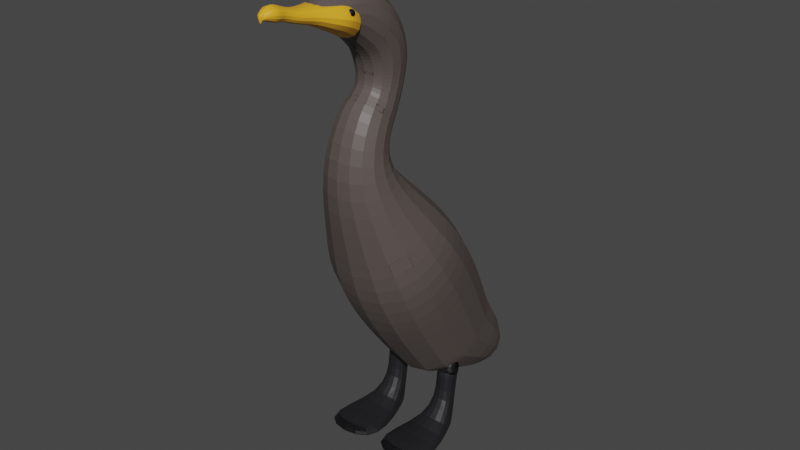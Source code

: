 # Source: cormorant.blend  (saved by Blender 2.90.8; exported with 4.5.12 LTS)
import bpy
from mathutils import Matrix  # noqa: F401  (used for matrix-valued properties, if any)

bpy.ops.wm.read_factory_settings(use_empty=True)
scene = bpy.context.scene
scene.name = 'Scene'

# ---- collections
col_collection = bpy.data.collections.new('Collection'); scene.collection.children.link(col_collection)
col_ref = bpy.data.collections.new('ref'); scene.collection.children.link(col_ref)

# ---- materials (node trees are filled in below, after node groups)
mat_material_002 = bpy.data.materials.new('Material.002')
mat_material_002.use_transparent_shadow = False
mat_material_001 = bpy.data.materials.new('Material.001')
mat_material_001.use_transparent_shadow = False
mat_material_003 = bpy.data.materials.new('Material.003')
mat_material_003.use_transparent_shadow = False
mat_material_004 = bpy.data.materials.new('Material.004')
mat_material_004.use_transparent_shadow = False

# ---- material node trees
mat_material_002.use_nodes = True; mat_material_002.node_tree.nodes.clear()
_N = mat_material_002.node_tree.nodes; _L = mat_material_002.node_tree.links
n0 = _N.new('ShaderNodeBsdfPrincipled'); n0.name = 'Principled BSDF'; n0.location = (10, 300)
n0.distribution = 'GGX'
n0.subsurface_method = 'BURLEY'
n0.inputs[0].default_value = (0.0985, 0.07923, 0.07245, 1.0)
n0.inputs[3].default_value = 1.45
n0.inputs[27].default_value = (0.0, 0.0, 0.0, 1.0)
n0.inputs[28].default_value = 1.0
n1 = _N.new('ShaderNodeOutputMaterial'); n1.name = 'Material Output'; n1.location = (300, 300)
_L.new(n0.outputs[0], n1.inputs[0])
n1.is_active_output = True
mat_material_001.use_nodes = True; mat_material_001.node_tree.nodes.clear()
_N = mat_material_001.node_tree.nodes; _L = mat_material_001.node_tree.links
n0 = _N.new('ShaderNodeBsdfPrincipled'); n0.name = 'Principled BSDF'; n0.location = (10, 300)
n0.distribution = 'GGX'
n0.subsurface_method = 'BURLEY'
n0.inputs[0].default_value = (0.8796, 0.4287, 0.02122, 1.0)
n0.inputs[3].default_value = 1.45
n0.inputs[27].default_value = (0.0, 0.0, 0.0, 1.0)
n0.inputs[28].default_value = 1.0
n1 = _N.new('ShaderNodeOutputMaterial'); n1.name = 'Material Output'; n1.location = (300, 300)
_L.new(n0.outputs[0], n1.inputs[0])
n1.is_active_output = True
mat_material_003.use_nodes = True; mat_material_003.node_tree.nodes.clear()
_N = mat_material_003.node_tree.nodes; _L = mat_material_003.node_tree.links
n0 = _N.new('ShaderNodeBsdfPrincipled'); n0.name = 'Principled BSDF'; n0.location = (10, 300)
n0.distribution = 'GGX'
n0.subsurface_method = 'BURLEY'
n0.inputs[0].default_value = (0.0, 0.0, 0.0, 1.0)
n0.inputs[3].default_value = 1.45
n0.inputs[27].default_value = (0.0, 0.0, 0.0, 1.0)
n0.inputs[28].default_value = 1.0
n1 = _N.new('ShaderNodeOutputMaterial'); n1.name = 'Material Output'; n1.location = (300, 300)
_L.new(n0.outputs[0], n1.inputs[0])
n1.is_active_output = True
mat_material_004.use_nodes = True; mat_material_004.node_tree.nodes.clear()
_N = mat_material_004.node_tree.nodes; _L = mat_material_004.node_tree.links
n0 = _N.new('ShaderNodeBsdfPrincipled'); n0.name = 'Principled BSDF'; n0.location = (10, 300)
n0.distribution = 'GGX'
n0.subsurface_method = 'BURLEY'
n0.inputs[0].default_value = (0.01299, 0.01273, 0.01467, 1.0)
n0.inputs[3].default_value = 1.45
n0.inputs[27].default_value = (0.0, 0.0, 0.0, 1.0)
n0.inputs[28].default_value = 1.0
n1 = _N.new('ShaderNodeOutputMaterial'); n1.name = 'Material Output'; n1.location = (300, 300)
_L.new(n0.outputs[0], n1.inputs[0])
n1.is_active_output = True

# ---- world
world_world = bpy.data.worlds.new('World'); scene.world = world_world
world_world.use_nodes = True; world_world.node_tree.nodes.clear()
_N = world_world.node_tree.nodes; _L = world_world.node_tree.links
n0 = _N.new('ShaderNodeOutputWorld'); n0.name = 'World Output'; n0.location = (300, 300)
n1 = _N.new('ShaderNodeBackground'); n1.name = 'Background'; n1.location = (10, 300)
n1.inputs[0].default_value = (0.05088, 0.05088, 0.05088, 1.0)
_L.new(n1.outputs[0], n0.inputs[0])
n0.is_active_output = True
world_world.color = (0.05088, 0.05088, 0.05088)
world_world.use_sun_shadow = False
world_world.sun_shadow_jitter_overblur = 0.0

# ---- meshes
me_cube_001 = bpy.data.meshes.new('Cube.001')
me_cube_001.from_pydata([(-0.4872, -0.1806, -0.9418), (-0.6398, -0.8316, 0.219), (-0.4872, 0.812, -0.3775), (-0.6398, 0.2575, 0.7737), (0.4872, -0.1806, -0.9418), (0.6398, -0.8316, 0.219), (0.4872, 0.812, -0.3775), (0.6398, 0.2575, 0.7737), (-0.2922, -0.9531, 1.476), (-0.2922, -0.3697, 1.441), (0.2922, -0.9531, 1.476), (0.2922, -0.3697, 1.441), (-0.4872, -0.1806, -0.9418), (-0.4872, 0.812, -0.3775), (0.4872, -0.1806, -0.9418), (0.4872, 0.812, -0.3775), (-0.3562, 0.9281, -1.508), (-0.3562, 1.158, -1.215), (0.3562, 0.9281, -1.508), (0.3562, 1.158, -1.215), (-0.5754, -0.5618, -0.3653), (-0.5754, 0.5828, 0.2627), (0.5754, 0.5828, 0.2627), (0.5754, -0.5618, -0.3653), (0.2557, -0.3489, 1.607), (0.2557, -0.6644, 2.009), (-0.2557, -0.3489, 1.607), (-0.2557, -0.6644, 2.009), (0.2082, -0.2234, 1.747), (0.2082, -0.4803, 2.075), (-0.2082, -0.2234, 1.747), (-0.2082, -0.4803, 2.075), (0.2082, -0.07023, 2.021), (0.2082, -0.4581, 2.172), (-0.2082, -0.07023, 2.021), (-0.2082, -0.4581, 2.172), (0.2391, 0.0003194, 2.355), (0.2391, -0.4614, 2.23), (-0.2391, 0.0003194, 2.355), (-0.2391, -0.4614, 2.23), (0.2541, -0.1173, 2.702), (0.2541, -0.4735, 2.34), (-0.2541, -0.1173, 2.702), (-0.2541, -0.4735, 2.34), (0.2499, -0.2518, 2.854), (0.2499, -0.6021, 2.497), (-0.2499, -0.2518, 2.854), (-0.2499, -0.6021, 2.497), (0.2214, -0.4615, 2.971), (0.2214, -0.7019, 2.599), (-0.2214, -0.4615, 2.971), (-0.2214, -0.7019, 2.599), (0.1836, -0.7173, 3.001), (0.1836, -0.7808, 2.639), (-0.1836, -0.7173, 3.001), (-0.1836, -0.7808, 2.639), (0.1083, -0.9559, 2.939), (0.1083, -0.9868, 2.783), (-0.1083, -0.9559, 2.939), (-0.1083, -0.9868, 2.783), (0.1083, -0.9559, 2.939), (0.1083, -0.9868, 2.783), (-0.1083, -0.9559, 2.939), (-0.1083, -0.9868, 2.783), (-0.4772, -0.8673, 0.723), (-0.4772, -0.07409, 1.145), (0.4772, -0.8673, 0.723), (0.4772, -0.07409, 1.145)], [], [(20, 1, 3, 21), (21, 3, 7, 22), (22, 7, 5, 23), (23, 5, 1, 20), (2, 6, 15, 13), (65, 64, 8, 9), (64, 66, 10, 8), (67, 65, 9, 11), (66, 67, 11, 10), (15, 14, 18, 19), (0, 2, 13, 12), (6, 4, 14, 15), (4, 0, 12, 14), (17, 19, 18, 16), (12, 13, 17, 16), (14, 12, 16, 18), (13, 15, 19, 17), (4, 23, 20, 0), (6, 22, 23, 4), (2, 21, 22, 6), (0, 20, 21, 2), (10, 11, 24, 25), (9, 8, 27, 26), (11, 9, 26, 24), (8, 10, 25, 27), (26, 27, 31, 30), (27, 25, 29, 31), (24, 26, 30, 28), (25, 24, 28, 29), (29, 28, 32, 33), (28, 30, 34, 32), (31, 29, 33, 35), (30, 31, 35, 34), (32, 34, 38, 36), (35, 33, 37, 39), (34, 35, 39, 38), (33, 32, 36, 37), (38, 39, 43, 42), (37, 36, 40, 41), (36, 38, 42, 40), (39, 37, 41, 43), (40, 42, 46, 44), (43, 41, 45, 47), (42, 43, 47, 46), (41, 40, 44, 45), (46, 47, 51, 50), (45, 44, 48, 49), (44, 46, 50, 48), (47, 45, 49, 51), (48, 50, 54, 52), (51, 49, 53, 55), (50, 51, 55, 54), (49, 48, 52, 53), (54, 55, 59, 58), (53, 52, 56, 57), (52, 54, 58, 56), (55, 53, 57, 59), (56, 58, 62, 60), (57, 56, 60, 61), (58, 59, 63, 62), (59, 57, 61, 63), (5, 7, 67, 66), (7, 3, 65, 67), (1, 5, 66, 64), (3, 1, 64, 65)])
_uv = me_cube_001.uv_layers.new(name='UVMap')
_uv.uv.foreach_set('vector', [0.5, 0.0, 0.625, 0.0, 0.625, 0.25, 0.5, 0.25, 0.5, 0.25, 0.625, 0.25, 0.625, 0.5, 0.5, 0.5, 0.5, 0.5, 0.625, 0.5, 0.625, 0.75, 0.5, 0.75, 0.5, 0.75, 0.625, 0.75, 0.625, 1.0, 0.5, 1.0, 0.375, 0.25, 0.375, 0.5, 0.375, 0.5, 0.375, 0.25, 0.625, 0.25, 0.625, 0.0, 0.625, 0.0, 0.625, 0.25, 0.625, 1.0, 0.625, 0.75, 0.625, 0.75, 0.625, 1.0, 0.625, 0.5, 0.625, 0.25, 0.625, 0.25, 0.625, 0.5, 0.625, 0.75, 0.625, 0.5, 0.625, 0.5, 0.625, 0.75, 0.375, 0.5, 0.375, 0.75, 0.375, 0.75, 0.375, 0.5, 0.375, 0.0, 0.375, 0.25, 0.375, 0.25, 0.375, 0.0, 0.375, 0.5, 0.375, 0.75, 0.375, 0.75, 0.375, 0.5, 0.375, 0.75, 0.375, 1.0, 0.375, 1.0, 0.375, 0.75, 0.125, 0.5, 0.375, 0.5, 0.375, 0.75, 0.125, 0.75, 0.375, 0.0, 0.375, 0.25, 0.375, 0.25, 0.375, 0.0, 0.375, 0.75, 0.375, 1.0, 0.375, 1.0, 0.375, 0.75, 0.375, 0.25, 0.375, 0.5, 0.375, 0.5, 0.375, 0.25, 0.375, 0.75, 0.5, 0.75, 0.5, 1.0, 0.375, 1.0, 0.375, 0.5, 0.5, 0.5, 0.5, 0.75, 0.375, 0.75, 0.375, 0.25, 0.5, 0.25, 0.5, 0.5, 0.375, 0.5, 0.375, 0.0, 0.5, 0.0, 0.5, 0.25, 0.375, 0.25, 0.625, 0.75, 0.625, 0.5, 0.625, 0.5, 0.625, 0.75, 0.625, 0.25, 0.625, 0.0, 0.625, 0.0, 0.625, 0.25, 0.625, 0.5, 0.625, 0.25, 0.625, 0.25, 0.625, 0.5, 0.625, 1.0, 0.625, 0.75, 0.625, 0.75, 0.625, 1.0, 0.625, 0.25, 0.625, 0.0, 0.625, 0.0, 0.625, 0.25, 0.625, 1.0, 0.625, 0.75, 0.625, 0.75, 0.625, 1.0, 0.625, 0.5, 0.625, 0.25, 0.625, 0.25, 0.625, 0.5, 0.625, 0.75, 0.625, 0.5, 0.625, 0.5, 0.625, 0.75, 0.625, 0.75, 0.625, 0.5, 0.625, 0.5, 0.625, 0.75, 0.625, 0.5, 0.625, 0.25, 0.625, 0.25, 0.625, 0.5, 0.625, 1.0, 0.625, 0.75, 0.625, 0.75, 0.625, 1.0, 0.625, 0.25, 0.625, 0.0, 0.625, 0.0, 0.625, 0.25, 0.625, 0.5, 0.625, 0.25, 0.625, 0.25, 0.625, 0.5, 0.625, 1.0, 0.625, 0.75, 0.625, 0.75, 0.625, 1.0, 0.625, 0.25, 0.625, 0.0, 0.625, 0.0, 0.625, 0.25, 0.625, 0.75, 0.625, 0.5, 0.625, 0.5, 0.625, 0.75, 0.625, 0.25, 0.625, 0.0, 0.625, 0.0, 0.625, 0.25, 0.625, 0.75, 0.625, 0.5, 0.625, 0.5, 0.625, 0.75, 0.625, 0.5, 0.625, 0.25, 0.625, 0.25, 0.625, 0.5, 0.625, 1.0, 0.625, 0.75, 0.625, 0.75, 0.625, 1.0, 0.625, 0.5, 0.625, 0.25, 0.625, 0.25, 0.625, 0.5, 0.625, 1.0, 0.625, 0.75, 0.625, 0.75, 0.625, 1.0, 0.625, 0.25, 0.625, 0.0, 0.625, 0.0, 0.625, 0.25, 0.625, 0.75, 0.625, 0.5, 0.625, 0.5, 0.625, 0.75, 0.625, 0.25, 0.625, 0.0, 0.625, 0.0, 0.625, 0.25, 0.625, 0.75, 0.625, 0.5, 0.625, 0.5, 0.625, 0.75, 0.625, 0.5, 0.625, 0.25, 0.625, 0.25, 0.625, 0.5, 0.625, 1.0, 0.625, 0.75, 0.625, 0.75, 0.625, 1.0, 0.625, 0.5, 0.625, 0.25, 0.625, 0.25, 0.625, 0.5, 0.625, 1.0, 0.625, 0.75, 0.625, 0.75, 0.625, 1.0, 0.625, 0.25, 0.625, 0.0, 0.625, 0.0, 0.625, 0.25, 0.625, 0.75, 0.625, 0.5, 0.625, 0.5, 0.625, 0.75, 0.625, 0.25, 0.625, 0.0, 0.625, 0.0, 0.625, 0.25, 0.625, 0.75, 0.625, 0.5, 0.625, 0.5, 0.625, 0.75, 0.625, 0.5, 0.625, 0.25, 0.625, 0.25, 0.625, 0.5, 0.625, 1.0, 0.625, 0.75, 0.625, 0.75, 0.625, 1.0, 0.625, 0.5, 0.625, 0.25, 0.625, 0.25, 0.625, 0.5, 0.625, 0.75, 0.625, 0.5, 0.625, 0.5, 0.625, 0.75, 0.625, 0.25, 0.625, 0.0, 0.625, 0.0, 0.625, 0.25, 0.625, 1.0, 0.625, 0.75, 0.625, 0.75, 0.625, 1.0, 0.625, 0.75, 0.625, 0.5, 0.625, 0.5, 0.625, 0.75, 0.625, 0.5, 0.625, 0.25, 0.625, 0.25, 0.625, 0.5, 0.625, 1.0, 0.625, 0.75, 0.625, 0.75, 0.625, 1.0, 0.625, 0.25, 0.625, 0.0, 0.625, 0.0, 0.625, 0.25])
me_cube_001.materials.append(mat_material_002)
me_cube_001.use_remesh_fix_poles = True
me_cube_001.use_remesh_preserve_attributes = False
me_cube_001.use_mirror_vertex_groups = False
me_cube_001.update()
me_cube_001.normals_split_custom_set([tuple(v) for v in zip(*[iter([-0.9947, 0.04805, -0.09076, -0.9947, 0.04805, -0.09076, -0.9947, 0.04805, -0.09076, -0.9947, 0.04805, -0.09076, 0.0, 0.8435, 0.5371, 0.0, 0.8435, 0.5371, 0.0, 0.8435, 0.5371, 0.0, 0.8435, 0.5371, 0.9947, 0.04805, -0.09076, 0.9947, 0.04805, -0.09076, 0.9947, 0.04805, -0.09076, 0.9947, 0.04805, -0.09076, 0.0, -0.9079, -0.4192, 0.0, -0.9079, -0.4192, 0.0, -0.9079, -0.4192, 0.0, -0.9079, -0.4192, 0.0, 0.0, 1.0, 0.0, 0.0, 1.0, 0.0, 0.0, 1.0, 0.0, 0.0, 1.0, -0.949, -0.08545, 0.3035, -0.949, -0.08545, 0.3035, -0.949, -0.08545, 0.3035, -0.949, -0.08545, 0.3035, 0.0, -0.9936, -0.1132, 0.0, -0.9936, -0.1132, 0.0, -0.9936, -0.1132, 0.0, -0.9936, -0.1132, 0.0, 0.7076, 0.7067, 0.0, 0.7076, 0.7067, 0.0, 0.7076, 0.7067, 0.0, 0.7076, 0.7067, 0.949, -0.08545, 0.3035, 0.949, -0.08545, 0.3035, 0.949, -0.08545, 0.3035, 0.949, -0.08545, 0.3035, 0.9914, 0.07513, -0.1071, 0.9914, 0.07513, -0.1071, 0.9914, 0.07513, -0.1071, 0.9914, 0.07513, -0.1071, 0.0, 0.0, 1.0, 0.0, 0.0, 1.0, 0.0, 0.0, 1.0, 0.0, 0.0, 1.0, 0.0, 0.0, 1.0, 0.0, 0.0, 1.0, 0.0, 0.0, 1.0, 0.0, 0.0, 1.0, 0.0, 0.0, 1.0, 0.0, 0.0, 1.0, 0.0, 0.0, 1.0, 0.0, 0.0, 1.0, 0.0, 0.7867, -0.6173, 0.0, 0.7867, -0.6173, 0.0, 0.7867, -0.6173, 0.0, 0.7867, -0.6173, -0.9914, 0.07513, -0.1071, -0.9914, 0.07513, -0.1071, -0.9914, 0.07513, -0.1071, -0.9914, 0.07513, -0.1071, 0.0, -0.4548, -0.8906, 0.0, -0.4548, -0.8906, 0.0, -0.4548, -0.8906, 0.0, -0.4548, -0.8906, 0.0, 0.9241, 0.3823, 0.0, 0.9241, 0.3823, 0.0, 0.9241, 0.3823, 0.0, 0.9241, 0.3823, 0.0, -0.8342, -0.5515, 0.0, -0.8342, -0.5515, 0.0, -0.8342, -0.5515, 0.0, -0.8342, -0.5515, 0.9917, 0.06272, -0.1124, 0.9917, 0.06272, -0.1124, 0.9917, 0.06272, -0.1124, 0.9917, 0.06272, -0.1124, 0.0, 0.9415, 0.337, 0.0, 0.9415, 0.337, 0.0, 0.9415, 0.337, 0.0, 0.9415, 0.337, -0.9917, 0.06272, -0.1124, -0.9917, 0.06272, -0.1124, -0.9917, 0.06272, -0.1124, -0.9917, 0.06272, -0.1124, 0.9955, 0.04169, 0.08567, 0.9955, 0.04169, 0.08567, 0.9955, 0.04169, 0.08567, 0.9955, 0.04169, 0.08567, -0.9955, 0.04169, 0.08567, -0.9955, 0.04169, 0.08567, -0.9955, 0.04169, 0.08567, -0.9955, 0.04169, 0.08567, 0.0, 0.9922, -0.1244, 0.0, 0.9922, -0.1244, 0.0, 0.9922, -0.1244, 0.0, 0.9922, -0.1244, 0.0, -0.8793, 0.4762, 0.0, -0.8793, 0.4762, 0.0, -0.8793, 0.4762, 0.0, -0.8793, 0.4762, -0.9687, 0.1953, 0.1531, -0.9687, 0.1953, 0.1531, -0.9687, 0.1953, 0.1531, -0.9687, 0.1953, 0.1531, 0.0, -0.3365, 0.9417, 0.0, -0.3365, 0.9417, 0.0, -0.3365, 0.9417, 0.0, -0.3365, 0.9417, 0.0, 0.746, -0.6659, 0.0, 0.746, -0.6659, 0.0, 0.746, -0.6659, 0.0, 0.746, -0.6659, 0.9687, 0.1953, 0.1531, 0.9687, 0.1953, 0.1531, 0.9687, 0.1953, 0.1531, 0.9687, 0.1953, 0.1531, 1.0, 0.0, 0.0, 1.0, 0.0, 0.0, 1.0, 0.0, 0.0, 1.0, 0.0, 0.0, 0.0, 0.8724, -0.4889, 0.0, 0.8724, -0.4889, 0.0, 0.8724, -0.4889, 0.0, 0.8724, -0.4889, 0.0, -0.9749, 0.2228, 0.0, -0.9749, 0.2228, 0.0, -0.9749, 0.2228, 0.0, -0.9749, 0.2228, -1.0, 0.0, 0.0, -1.0, 0.0, 0.0, -1.0, 0.0, 0.0, -1.0, 0.0, 0.0, 0.0, 0.9784, -0.2068, 0.0, 0.9784, -0.2068, 0.0, 0.9784, -0.2068, 0.0, 0.9784, -0.2068, 0.0, -0.9984, -0.05685, 0.0, -0.9984, -0.05685, 0.0, -0.9984, -0.05685, 0.0, -0.9984, -0.05685, -0.9879, -0.004941, -0.155, -0.9879, -0.004941, -0.155, -0.9879, -0.004941, -0.155, -0.9879, -0.004941, -0.155, 0.9879, -0.004941, -0.155, 0.9879, -0.004941, -0.155, 0.9879, -0.004941, -0.155, 0.9879, -0.004941, -0.155, -0.9979, 0.03337, -0.05607, -0.9979, 0.03337, -0.05607, -0.9979, 0.03337, -0.05607, -0.9979, 0.03337, -0.05607, 0.9979, 0.03337, -0.05607, 0.9979, 0.03337, -0.05607, 0.9979, 0.03337, -0.05607, 0.9979, 0.03337, -0.05607, 0.0, 0.9472, 0.3208, 0.0, 0.9472, 0.3208, 0.0, 0.9472, 0.3208, 0.0, 0.9472, 0.3208, 0.0, -0.9939, -0.1099, 0.0, -0.9939, -0.1099, 0.0, -0.9939, -0.1099, 0.0, -0.9939, -0.1099, 0.0, 0.7488, 0.6628, 0.0, 0.7488, 0.6628, 0.0, 0.7488, 0.6628, 0.0, 0.7488, 0.6628, 0.0, -0.7751, -0.6318, 0.0, -0.7751, -0.6318, 0.0, -0.7751, -0.6318, 0.0, -0.7751, -0.6318, -0.9998, -0.01462, 0.01437, -0.9998, -0.01462, 0.01437, -0.9998, -0.01462, 0.01437, -0.9998, -0.01462, 0.01437, 0.9998, -0.01462, 0.01437, 0.9998, -0.01462, 0.01437, 0.9998, -0.01462, 0.01437, 0.9998, -0.01462, 0.01437, -0.9889, -0.1156, 0.09372, -0.9889, -0.1156, 0.09372, -0.9889, -0.1156, 0.09372, -0.9889, -0.1156, 0.09372, 0.9889, -0.1156, 0.09372, 0.9889, -0.1156, 0.09372, 0.9889, -0.1156, 0.09372, 0.9889, -0.1156, 0.09372, 0.0, 0.4882, 0.8727, 0.0, 0.4882, 0.8727, 0.0, 0.4882, 0.8727, 0.0, 0.4882, 0.8727, 0.0, -0.7144, -0.6998, 0.0, -0.7144, -0.6998, 0.0, -0.7144, -0.6998, 0.0, -0.7144, -0.6998, 0.0, 0.1159, 0.9933, 0.0, 0.1159, 0.9933, 0.0, 0.1159, 0.9933, 0.0, 0.1159, 0.9933, 0.0, -0.4527, -0.8917, 0.0, -0.4527, -0.8917, 0.0, -0.4527, -0.8917, 0.0, -0.4527, -0.8917, -0.9756, -0.2028, 0.08403, -0.9756, -0.2028, 0.08403, -0.9756, -0.2028, 0.08403, -0.9756, -0.2028, 0.08403, 0.9756, -0.2028, 0.08403, 0.9756, -0.2028, 0.08403, 0.9756, -0.2028, 0.08403, 0.9756, -0.2028, 0.08403, -0.9487, -0.311, 0.05674, -0.9487, -0.311, 0.05674, -0.9487, -0.311, 0.05674, -0.9487, -0.311, 0.05674, 0.9487, -0.311, 0.05674, 0.9487, -0.311, 0.05674, 0.9487, -0.311, 0.05674, 0.9487, -0.311, 0.05674, 0.0, -0.2499, 0.9683, 0.0, -0.2499, 0.9683, 0.0, -0.2499, 0.9683, 0.0, -0.2499, 0.9683, 0.0, -0.5727, -0.8198, 0.0, -0.5727, -0.8198, 0.0, -0.5727, -0.8198, 0.0, -0.5727, -0.8198, 0.0, 0.0, 1.0, 0.0, 0.0, 1.0, 0.0, 0.0, 1.0, 0.0, 0.0, 1.0, 0.0, 0.0, 1.0, 0.0, 0.0, 1.0, 0.0, 0.0, 1.0, 0.0, 0.0, 1.0, 0.0, 0.0, 1.0, 0.0, 0.0, 1.0, 0.0, 0.0, 1.0, 0.0, 0.0, 1.0, 0.0, 0.0, 1.0, 0.0, 0.0, 1.0, 0.0, 0.0, 1.0, 0.0, 0.0, 1.0, 0.9457, -0.1497, 0.2884, 0.9457, -0.1497, 0.2884, 0.9457, -0.1497, 0.2884, 0.9457, -0.1497, 0.2884, 0.0, 0.7463, 0.6656, 0.0, 0.7463, 0.6656, 0.0, 0.7463, 0.6656, 0.0, 0.7463, 0.6656, 0.0, -0.9975, -0.07062, 0.0, -0.9975, -0.07062, 0.0, -0.9975, -0.07062, 0.0, -0.9975, -0.07062, -0.9457, -0.1497, 0.2884, -0.9457, -0.1497, 0.2884, -0.9457, -0.1497, 0.2884, -0.9457, -0.1497, 0.2884])] * 3)])
me_cube_003 = bpy.data.meshes.new('Cube.003')
me_cube_003.from_pydata([(0.1392, -0.2985, 0.2192), (0.1392, -0.3692, 0.06741), (-0.1392, -0.2985, 0.2192), (-0.1392, -0.3692, 0.06741), (0.1083, -0.4215, 0.233), (0.1083, -0.4505, 0.09682), (-0.1083, -0.4215, 0.233), (-0.1083, -0.4505, 0.09682), (-0.07048, -0.6301, 0.1809), (-0.07048, -0.5937, 0.2891), (0.07048, -0.6301, 0.1809), (0.07048, -0.5937, 0.2891), (0.0864, -0.5021, 0.2496), (0.0864, -0.5448, 0.1368), (-0.0864, -0.5021, 0.2496), (-0.0864, -0.5448, 0.1368), (0.08678, -0.6663, 0.3274), (0.08678, -0.7111, 0.1942), (-0.08678, -0.6663, 0.3274), (-0.08678, -0.7111, 0.1942), (-0.06976, -0.7592, 0.225), (-0.06976, -0.7232, 0.332), (0.06976, -0.7592, 0.225), (0.06976, -0.7232, 0.332), (0.03778, -0.7832, 0.304), (0.03778, -0.8027, 0.246), (-0.03778, -0.7832, 0.304), (-0.03778, -0.8027, 0.246), (-0.2094, -0.2599, -0.007046), (-0.2094, -0.1698, 0.2082), (0.2094, -0.2599, -0.007046), (0.2094, -0.1698, 0.2082), (0.03778, -0.7832, 0.304), (0.03778, -0.8027, 0.246), (-0.03778, -0.7832, 0.304), (-0.03778, -0.8027, 0.246), (0.2136, 0.03292, 0.1572), (0.2136, -0.03292, -0.1572), (-0.2136, 0.03292, 0.1572), (-0.2136, -0.03292, -0.1572), (-0.2508, -0.1497, -0.07158), (-0.2508, -0.07879, 0.203), (0.2508, -0.1497, -0.07158), (0.2508, -0.07879, 0.203), (0.2136, 0.03292, 0.1572), (0.2136, -0.03292, -0.1572), (-0.2136, 0.03292, 0.1572), (-0.2136, -0.03292, -0.1572)], [], [(0, 1, 30, 31), (3, 2, 29, 28), (1, 3, 28, 30), (2, 0, 31, 29), (39, 47, 45, 37), (7, 5, 13, 15), (4, 6, 14, 12), (5, 4, 12, 13), (6, 7, 15, 14), (0, 2, 6, 4), (3, 1, 5, 7), (2, 3, 7, 6), (1, 0, 4, 5), (27, 25, 33, 35), (13, 12, 11, 10), (14, 15, 8, 9), (15, 13, 10, 8), (12, 14, 9, 11), (9, 8, 19, 18), (10, 11, 16, 17), (11, 9, 18, 16), (8, 10, 17, 19), (19, 17, 22, 20), (16, 18, 21, 23), (17, 16, 23, 22), (18, 19, 20, 21), (20, 22, 25, 27), (21, 20, 27, 26), (22, 23, 24, 25), (23, 21, 26, 24), (26, 27, 35, 34), (25, 24, 32, 33), (24, 26, 34, 32), (33, 32, 34, 35), (29, 31, 43, 41), (30, 28, 40, 42), (28, 29, 41, 40), (31, 30, 42, 43), (41, 43, 36, 38), (42, 40, 39, 37), (40, 41, 38, 39), (43, 42, 37, 36), (38, 46, 47, 39), (37, 45, 44, 36), (36, 44, 46, 38), (45, 47, 46, 44)])
_uv = me_cube_003.uv_layers.new(name='UVMap')
_uv.uv.foreach_set('vector', [0.625, 0.5, 0.625, 0.75, 0.625, 0.75, 0.625, 0.5, 0.625, 0.0, 0.625, 0.25, 0.625, 0.25, 0.625, 0.0, 0.625, 0.75, 0.625, 1.0, 0.625, 1.0, 0.625, 0.75, 0.625, 0.25, 0.625, 0.5, 0.625, 0.5, 0.625, 0.25, 0.625, 1.0, 0.625, 1.0, 0.625, 0.75, 0.625, 0.75, 0.625, 1.0, 0.625, 0.75, 0.625, 0.75, 0.625, 1.0, 0.625, 0.5, 0.625, 0.25, 0.625, 0.25, 0.625, 0.5, 0.625, 0.75, 0.625, 0.5, 0.625, 0.5, 0.625, 0.75, 0.625, 0.25, 0.625, 0.0, 0.625, 0.0, 0.625, 0.25, 0.625, 0.5, 0.625, 0.25, 0.625, 0.25, 0.625, 0.5, 0.625, 1.0, 0.625, 0.75, 0.625, 0.75, 0.625, 1.0, 0.625, 0.25, 0.625, 0.0, 0.625, 0.0, 0.625, 0.25, 0.625, 0.75, 0.625, 0.5, 0.625, 0.5, 0.625, 0.75, 0.625, 1.0, 0.625, 0.75, 0.625, 0.75, 0.625, 1.0, 0.625, 0.75, 0.625, 0.5, 0.625, 0.5, 0.625, 0.75, 0.625, 0.25, 0.625, 0.0, 0.625, 0.0, 0.625, 0.25, 0.625, 1.0, 0.625, 0.75, 0.625, 0.75, 0.625, 1.0, 0.625, 0.5, 0.625, 0.25, 0.625, 0.25, 0.625, 0.5, 0.625, 0.25, 0.625, 0.0, 0.625, 0.0, 0.625, 0.25, 0.625, 0.75, 0.625, 0.5, 0.625, 0.5, 0.625, 0.75, 0.625, 0.5, 0.625, 0.25, 0.625, 0.25, 0.625, 0.5, 0.625, 1.0, 0.625, 0.75, 0.625, 0.75, 0.625, 1.0, 0.625, 1.0, 0.625, 0.75, 0.625, 0.75, 0.625, 1.0, 0.625, 0.5, 0.625, 0.25, 0.625, 0.25, 0.625, 0.5, 0.625, 0.75, 0.625, 0.5, 0.625, 0.5, 0.625, 0.75, 0.625, 0.25, 0.625, 0.0, 0.625, 0.0, 0.625, 0.25, 0.625, 1.0, 0.625, 0.75, 0.625, 0.75, 0.625, 1.0, 0.625, 0.25, 0.625, 0.0, 0.625, 0.0, 0.625, 0.25, 0.625, 0.75, 0.625, 0.5, 0.625, 0.5, 0.625, 0.75, 0.625, 0.5, 0.625, 0.25, 0.625, 0.25, 0.625, 0.5, 0.625, 0.25, 0.625, 0.0, 0.625, 0.0, 0.625, 0.25, 0.625, 0.75, 0.625, 0.5, 0.625, 0.5, 0.625, 0.75, 0.625, 0.5, 0.625, 0.25, 0.625, 0.25, 0.625, 0.5, 0.625, 0.75, 0.625, 0.5, 0.625, 0.25, 0.625, 0.0, 0.625, 0.25, 0.625, 0.5, 0.625, 0.5, 0.625, 0.25, 0.625, 0.75, 0.625, 1.0, 0.625, 1.0, 0.625, 0.75, 0.625, 0.0, 0.625, 0.25, 0.625, 0.25, 0.625, 0.0, 0.625, 0.5, 0.625, 0.75, 0.625, 0.75, 0.625, 0.5, 0.625, 0.25, 0.625, 0.5, 0.625, 0.5, 0.625, 0.25, 0.625, 0.75, 0.625, 1.0, 0.625, 1.0, 0.625, 0.75, 0.625, 0.0, 0.625, 0.25, 0.625, 0.25, 0.625, 0.0, 0.625, 0.5, 0.625, 0.75, 0.625, 0.75, 0.625, 0.5, 0.625, 0.25, 0.625, 0.25, 0.625, 0.0, 0.625, 0.0, 0.625, 0.75, 0.625, 0.75, 0.625, 0.5, 0.625, 0.5, 0.625, 0.5, 0.625, 0.5, 0.625, 0.25, 0.625, 0.25, 0.625, 0.75, 0.625, 0.0, 0.625, 0.25, 0.625, 0.5])
me_cube_003.materials.append(mat_material_001)
me_cube_003.use_remesh_fix_poles = True
me_cube_003.use_remesh_preserve_attributes = False
me_cube_003.use_mirror_vertex_groups = False
me_cube_003.update()
me_cube_003.normals_split_custom_set([tuple(v) for v in zip(*[iter([0.874, -0.4452, 0.195, 0.874, -0.4452, 0.195, 0.874, -0.4452, 0.195, 0.874, -0.4452, 0.195, -0.874, -0.4452, 0.195, -0.874, -0.4452, 0.195, -0.874, -0.4452, 0.195, -0.874, -0.4452, 0.195, 0.0, -0.5627, -0.8267, 0.0, -0.5627, -0.8267, 0.0, -0.5627, -0.8267, 0.0, -0.5627, -0.8267, 0.0, 0.08564, 0.9963, 0.0, 0.08564, 0.9963, 0.0, 0.08564, 0.9963, 0.0, 0.08564, 0.9963, 0.0, 0.0, 1.0, 0.0, 0.0, 1.0, 0.0, 0.0, 1.0, 0.0, 0.0, 1.0, 0.0, -0.3902, -0.9207, 0.0, -0.3902, -0.9207, 0.0, -0.3902, -0.9207, 0.0, -0.3902, -0.9207, 0.0, 0.202, 0.9794, 0.0, 0.202, 0.9794, 0.0, 0.202, 0.9794, 0.0, 0.202, 0.9794, 0.9727, -0.2232, 0.06428, 0.9727, -0.2232, 0.06428, 0.9727, -0.2232, 0.06428, 0.9727, -0.2232, 0.06428, -0.9727, -0.2232, 0.06428, -0.9727, -0.2232, 0.06428, -0.9727, -0.2232, 0.06428, -0.9727, -0.2232, 0.06428, 0.0, 0.1113, 0.9938, 0.0, 0.1113, 0.9938, 0.0, 0.1113, 0.9938, 0.0, 0.1113, 0.9938, 0.0, -0.3402, -0.9404, 0.0, -0.3402, -0.9404, 0.0, -0.3402, -0.9404, 0.0, -0.3402, -0.9404, -0.9584, -0.2698, 0.09343, -0.9584, -0.2698, 0.09343, -0.9584, -0.2698, 0.09343, -0.9584, -0.2698, 0.09343, 0.9584, -0.2698, 0.09343, 0.9584, -0.2698, 0.09343, 0.9584, -0.2698, 0.09343, 0.9584, -0.2698, 0.09343, 0.0, 0.0, 1.0, 0.0, 0.0, 1.0, 0.0, 0.0, 1.0, 0.0, 0.0, 1.0, 0.9869, -0.152, 0.05438, 0.9869, -0.152, 0.05438, 0.9869, -0.152, 0.05438, 0.9869, -0.152, 0.05438, -0.9869, -0.152, 0.05438, -0.9869, -0.152, 0.05438, -0.9869, -0.152, 0.05438, -0.9869, -0.152, 0.05438, 0.0, -0.4598, -0.888, 0.0, -0.4598, -0.888, 0.0, -0.4598, -0.888, 0.0, -0.4598, -0.888, 0.0, 0.3957, 0.9184, 0.0, 0.3957, 0.9184, 0.0, 0.3957, 0.9184, 0.0, 0.3957, 0.9184, -0.9804, 0.1868, -0.06282, -0.9804, 0.1868, -0.06282, -0.9804, 0.1868, -0.06282, -0.9804, 0.1868, -0.06282, 0.9804, 0.1868, -0.06282, 0.9804, 0.1868, -0.06282, 0.9804, 0.1868, -0.06282, 0.9804, 0.1868, -0.06282, 0.0, 0.4669, 0.8843, 0.0, 0.4669, 0.8843, 0.0, 0.4669, 0.8843, 0.0, 0.4669, 0.8843, 0.0, -0.1623, -0.9867, 0.0, -0.1623, -0.9867, 0.0, -0.1623, -0.9867, 0.0, -0.1623, -0.9867, 0.0, -0.5379, -0.843, 0.0, -0.5379, -0.843, 0.0, -0.5379, -0.843, 0.0, -0.5379, -0.843, 0.0, 0.08066, 0.9967, 0.0, 0.08066, 0.9967, 0.0, 0.08066, 0.9967, 0.0, 0.08066, 0.9967, 0.956, -0.2782, 0.09353, 0.956, -0.2782, 0.09353, 0.956, -0.2782, 0.09353, 0.956, -0.2782, 0.09353, -0.956, -0.2782, 0.09353, -0.956, -0.2782, 0.09353, -0.956, -0.2782, 0.09353, -0.956, -0.2782, 0.09353, 0.0, -0.4353, -0.9003, 0.0, -0.4353, -0.9003, 0.0, -0.4353, -0.9003, 0.0, -0.4353, -0.9003, -0.8318, -0.5261, 0.1769, -0.8318, -0.5261, 0.1769, -0.8318, -0.5261, 0.1769, -0.8318, -0.5261, 0.1769, 0.8318, -0.5261, 0.1769, 0.8318, -0.5261, 0.1769, 0.8318, -0.5261, 0.1769, 0.8318, -0.5261, 0.1769, 0.0, -0.4236, 0.9058, 0.0, -0.4236, 0.9058, 0.0, -0.4236, 0.9058, 0.0, -0.4236, 0.9058, 0.0, 0.0, 1.0, 0.0, 0.0, 1.0, 0.0, 0.0, 1.0, 0.0, 0.0, 1.0, 0.0, 0.0, 1.0, 0.0, 0.0, 1.0, 0.0, 0.0, 1.0, 0.0, 0.0, 1.0, 0.0, 0.0, 1.0, 0.0, 0.0, 1.0, 0.0, 0.0, 1.0, 0.0, 0.0, 1.0, 0.0, -0.9479, 0.3187, 0.0, -0.9479, 0.3187, 0.0, -0.9479, 0.3187, 0.0, -0.9479, 0.3187, 0.0, 0.05611, 0.9984, 0.0, 0.05611, 0.9984, 0.0, 0.05611, 0.9984, 0.0, 0.05611, 0.9984, 0.0, -0.5056, -0.8628, 0.0, -0.5056, -0.8628, 0.0, -0.5056, -0.8628, 0.0, -0.5056, -0.8628, -0.9319, -0.3445, 0.1132, -0.9319, -0.3445, 0.1132, -0.9319, -0.3445, 0.1132, -0.9319, -0.3445, 0.1132, 0.9319, -0.3445, 0.1132, 0.9319, -0.3445, 0.1132, 0.9319, -0.3445, 0.1132, 0.9319, -0.3445, 0.1132, 0.0, 0.3794, 0.9252, 0.0, 0.3794, 0.9252, 0.0, 0.3794, 0.9252, 0.0, 0.3794, 0.9252, 0.0, -0.5914, -0.8064, 0.0, -0.5914, -0.8064, 0.0, -0.5914, -0.8064, 0.0, -0.5914, -0.8064, -0.9591, 0.2756, -0.06398, -0.9591, 0.2756, -0.06398, -0.9591, 0.2756, -0.06398, -0.9591, 0.2756, -0.06398, 0.9591, 0.2756, -0.06398, 0.9591, 0.2756, -0.06398, 0.9591, 0.2756, -0.06398, 0.9591, 0.2756, -0.06398, 0.0, 0.0, 1.0, 0.0, 0.0, 1.0, 0.0, 0.0, 1.0, 0.0, 0.0, 1.0, 0.0, 0.0, 1.0, 0.0, 0.0, 1.0, 0.0, 0.0, 1.0, 0.0, 0.0, 1.0, 0.0, 0.0, 1.0, 0.0, 0.0, 1.0, 0.0, 0.0, 1.0, 0.0, 0.0, 1.0, 0.0, 0.9788, -0.2049, 0.0, 0.9788, -0.2049, 0.0, 0.9788, -0.2049, 0.0, 0.9788, -0.2049])] * 3)])
me_sphere = bpy.data.meshes.new('Sphere')
me_sphere.from_pydata([(0.4257, -0.2342, 0.2906), (0.4447, -0.2152, 0.2853), (0.4607, -0.1992, 0.2701), (0.4715, -0.1885, 0.2474), (0.4752, -0.1847, 0.2206), (0.4715, -0.1885, 0.1938), (0.4607, -0.1992, 0.1711), (0.4447, -0.2152, 0.1559), (0.4525, -0.2342, 0.2853), (0.4752, -0.2342, 0.2701), (0.4904, -0.2342, 0.2474), (0.4957, -0.2342, 0.2206), (0.4904, -0.2342, 0.1938), (0.4752, -0.2342, 0.1711), (0.4525, -0.2342, 0.1559), (0.4447, -0.2531, 0.2853), (0.4607, -0.2692, 0.2701), (0.4715, -0.2799, 0.2474), (0.4752, -0.2837, 0.2206), (0.4715, -0.2799, 0.1938), (0.4607, -0.2692, 0.1711), (0.4447, -0.2531, 0.1559), (0.4257, -0.261, 0.2853), (0.4257, -0.2837, 0.2701), (0.4257, -0.2989, 0.2474), (0.4257, -0.3042, 0.2206), (0.4257, -0.2989, 0.1938), (0.4257, -0.2837, 0.1711), (0.4257, -0.261, 0.1559), (0.4068, -0.2531, 0.2853), (0.3907, -0.2692, 0.2701), (0.38, -0.2799, 0.2474), (0.3762, -0.2837, 0.2206), (0.38, -0.2799, 0.1938), (0.3907, -0.2692, 0.1711), (0.4068, -0.2531, 0.1559), (0.4257, -0.2342, 0.1506), (0.3989, -0.2342, 0.2853), (0.3762, -0.2342, 0.2701), (0.3611, -0.2342, 0.2474), (0.3557, -0.2342, 0.2206), (0.3611, -0.2342, 0.1938), (0.3762, -0.2342, 0.1711), (0.3989, -0.2342, 0.1559), (0.4068, -0.2152, 0.2853), (0.3907, -0.1992, 0.2701), (0.38, -0.1885, 0.2474), (0.3762, -0.1847, 0.2206), (0.38, -0.1885, 0.1938), (0.3907, -0.1992, 0.1711), (0.4068, -0.2152, 0.1559), (0.4257, -0.2074, 0.2853), (0.4257, -0.1847, 0.2701), (0.4257, -0.1695, 0.2474), (0.4257, -0.1642, 0.2206), (0.4257, -0.1695, 0.1938), (0.4257, -0.1847, 0.1711), (0.4257, -0.2074, 0.1559)], [], [(54, 53, 3, 4), (52, 51, 1, 2), (57, 56, 6, 7), (55, 54, 4, 5), (53, 52, 2, 3), (51, 0, 1), (36, 57, 7), (56, 55, 5, 6), (7, 6, 13, 14), (5, 4, 11, 12), (3, 2, 9, 10), (1, 0, 8), (36, 7, 14), (6, 5, 12, 13), (4, 3, 10, 11), (2, 1, 8, 9), (8, 0, 15), (36, 14, 21), (13, 12, 19, 20), (11, 10, 17, 18), (9, 8, 15, 16), (14, 13, 20, 21), (12, 11, 18, 19), (10, 9, 16, 17), (20, 19, 26, 27), (18, 17, 24, 25), (16, 15, 22, 23), (21, 20, 27, 28), (19, 18, 25, 26), (17, 16, 23, 24), (15, 0, 22), (36, 21, 28), (28, 27, 34, 35), (26, 25, 32, 33), (24, 23, 30, 31), (22, 0, 29), (36, 28, 35), (27, 26, 33, 34), (25, 24, 31, 32), (23, 22, 29, 30), (33, 32, 40, 41), (31, 30, 38, 39), (29, 0, 37), (36, 35, 43), (34, 33, 41, 42), (32, 31, 39, 40), (30, 29, 37, 38), (35, 34, 42, 43), (36, 43, 50), (42, 41, 48, 49), (40, 39, 46, 47), (38, 37, 44, 45), (43, 42, 49, 50), (41, 40, 47, 48), (39, 38, 45, 46), (37, 0, 44), (47, 46, 53, 54), (45, 44, 51, 52), (50, 49, 56, 57), (48, 47, 54, 55), (46, 45, 52, 53), (44, 0, 51), (36, 50, 57), (49, 48, 55, 56)])
_uv = me_sphere.uv_layers.new(name='UVMap')
_uv.uv.foreach_set('vector', [0.75, 0.5, 0.75, 0.625, 0.625, 0.625, 0.625, 0.5, 0.75, 0.75, 0.75, 0.875, 0.625, 0.875, 0.625, 0.75, 0.75, 0.125, 0.75, 0.25, 0.625, 0.25, 0.625, 0.125, 0.75, 0.375, 0.75, 0.5, 0.625, 0.5, 0.625, 0.375, 0.75, 0.625, 0.75, 0.75, 0.625, 0.75, 0.625, 0.625, 0.75, 0.875, 0.6875, 1.0, 0.625, 0.875, 0.6875, 0.0, 0.75, 0.125, 0.625, 0.125, 0.75, 0.25, 0.75, 0.375, 0.625, 0.375, 0.625, 0.25, 0.625, 0.125, 0.625, 0.25, 0.5, 0.25, 0.5, 0.125, 0.625, 0.375, 0.625, 0.5, 0.5, 0.5, 0.5, 0.375, 0.625, 0.625, 0.625, 0.75, 0.5, 0.75, 0.5, 0.625, 0.625, 0.875, 0.5625, 1.0, 0.5, 0.875, 0.5625, 0.0, 0.625, 0.125, 0.5, 0.125, 0.625, 0.25, 0.625, 0.375, 0.5, 0.375, 0.5, 0.25, 0.625, 0.5, 0.625, 0.625, 0.5, 0.625, 0.5, 0.5, 0.625, 0.75, 0.625, 0.875, 0.5, 0.875, 0.5, 0.75, 0.5, 0.875, 0.4375, 1.0, 0.375, 0.875, 0.4375, 0.0, 0.5, 0.125, 0.375, 0.125, 0.5, 0.25, 0.5, 0.375, 0.375, 0.375, 0.375, 0.25, 0.5, 0.5, 0.5, 0.625, 0.375, 0.625, 0.375, 0.5, 0.5, 0.75, 0.5, 0.875, 0.375, 0.875, 0.375, 0.75, 0.5, 0.125, 0.5, 0.25, 0.375, 0.25, 0.375, 0.125, 0.5, 0.375, 0.5, 0.5, 0.375, 0.5, 0.375, 0.375, 0.5, 0.625, 0.5, 0.75, 0.375, 0.75, 0.375, 0.625, 0.375, 0.25, 0.375, 0.375, 0.25, 0.375, 0.25, 0.25, 0.375, 0.5, 0.375, 0.625, 0.25, 0.625, 0.25, 0.5, 0.375, 0.75, 0.375, 0.875, 0.25, 0.875, 0.25, 0.75, 0.375, 0.125, 0.375, 0.25, 0.25, 0.25, 0.25, 0.125, 0.375, 0.375, 0.375, 0.5, 0.25, 0.5, 0.25, 0.375, 0.375, 0.625, 0.375, 0.75, 0.25, 0.75, 0.25, 0.625, 0.375, 0.875, 0.3125, 1.0, 0.25, 0.875, 0.3125, 0.0, 0.375, 0.125, 0.25, 0.125, 0.25, 0.125, 0.25, 0.25, 0.125, 0.25, 0.125, 0.125, 0.25, 0.375, 0.25, 0.5, 0.125, 0.5, 0.125, 0.375, 0.25, 0.625, 0.25, 0.75, 0.125, 0.75, 0.125, 0.625, 0.25, 0.875, 0.1875, 1.0, 0.125, 0.875, 0.1875, 0.0, 0.25, 0.125, 0.125, 0.125, 0.25, 0.25, 0.25, 0.375, 0.125, 0.375, 0.125, 0.25, 0.25, 0.5, 0.25, 0.625, 0.125, 0.625, 0.125, 0.5, 0.25, 0.75, 0.25, 0.875, 0.125, 0.875, 0.125, 0.75, 0.125, 0.375, 0.125, 0.5, 0.0, 0.5, 0.0, 0.375, 0.125, 0.625, 0.125, 0.75, 0.0, 0.75, 0.0, 0.625, 0.125, 0.875, 0.0625, 1.0, 0.0, 0.875, 0.0625, 0.0, 0.125, 0.125, 0.0, 0.125, 0.125, 0.25, 0.125, 0.375, 0.0, 0.375, 0.0, 0.25, 0.125, 0.5, 0.125, 0.625, 0.0, 0.625, 0.0, 0.5, 0.125, 0.75, 0.125, 0.875, 0.0, 0.875, 0.0, 0.75, 0.125, 0.125, 0.125, 0.25, 0.0, 0.25, 0.0, 0.125, 0.9375, 0.0, 1.0, 0.125, 0.875, 0.125, 1.0, 0.25, 1.0, 0.375, 0.875, 0.375, 0.875, 0.25, 1.0, 0.5, 1.0, 0.625, 0.875, 0.625, 0.875, 0.5, 1.0, 0.75, 1.0, 0.875, 0.875, 0.875, 0.875, 0.75, 1.0, 0.125, 1.0, 0.25, 0.875, 0.25, 0.875, 0.125, 1.0, 0.375, 1.0, 0.5, 0.875, 0.5, 0.875, 0.375, 1.0, 0.625, 1.0, 0.75, 0.875, 0.75, 0.875, 0.625, 1.0, 0.875, 0.9375, 1.0, 0.875, 0.875, 0.875, 0.5, 0.875, 0.625, 0.75, 0.625, 0.75, 0.5, 0.875, 0.75, 0.875, 0.875, 0.75, 0.875, 0.75, 0.75, 0.875, 0.125, 0.875, 0.25, 0.75, 0.25, 0.75, 0.125, 0.875, 0.375, 0.875, 0.5, 0.75, 0.5, 0.75, 0.375, 0.875, 0.625, 0.875, 0.75, 0.75, 0.75, 0.75, 0.625, 0.875, 0.875, 0.8125, 1.0, 0.75, 0.875, 0.8125, 0.0, 0.875, 0.125, 0.75, 0.125, 0.875, 0.25, 0.875, 0.375, 0.75, 0.375, 0.75, 0.25])
me_sphere.materials.append(mat_material_003)
me_sphere.use_remesh_fix_poles = True
me_sphere.use_remesh_preserve_attributes = False
me_sphere.use_mirror_vertex_groups = False
me_sphere.update()
me_cube_005 = bpy.data.meshes.new('Cube.005')
me_cube_005.from_pydata([(0.09716, -0.3534, 0.08653), (-0.09716, -0.3534, 0.08653), (0.07321, -0.4463, 0.1211), (-0.07321, -0.4463, 0.1211), (-0.05056, -0.6229, 0.1946), (0.05056, -0.6229, 0.1946), (0.05827, -0.5368, 0.1568), (-0.05827, -0.5368, 0.1568), (0.05415, -0.6986, 0.2179), (-0.05415, -0.6986, 0.2179), (-0.04484, -0.7527, 0.2406), (0.04484, -0.7527, 0.2406), (0.02874, -0.7918, 0.2535), (-0.02874, -0.7918, 0.2535), (-0.1364, -0.2458, 0.03036), (0.1364, -0.2458, 0.03036), (0.01889, -0.7979, 0.2605), (-0.01889, -0.7979, 0.2605), (0.1465, -0.04127, -0.09166), (-0.1465, -0.04127, -0.09166), (-0.1585, -0.1364, -0.02988), (0.1585, -0.1364, -0.02988), (0.1068, -0.01646, -0.07862), (-0.1068, -0.01646, -0.07862), (-2.91e-10, -0.3618, 0.06656), (0.1336, -0.3311, 0.1398), (-0.1336, -0.3311, 0.1398), (0.1163, -0.3008, 0.06019), (-0.1163, -0.3008, 0.06019), (1.484e-09, -0.4511, 0.1042), (0.1007, -0.4336, 0.166), (-0.1007, -0.4336, 0.166), (-0.06953, -0.6099, 0.2323), (0.06953, -0.6099, 0.2323), (-4.075e-10, -0.6277, 0.1805), (0.06512, -0.4917, 0.1379), (-0.06512, -0.4917, 0.1379), (0.08318, -0.4011, 0.1055), (-0.08318, -0.4011, 0.1055), (4.075e-10, -0.5417, 0.1423), (0.08012, -0.5236, 0.1955), (-0.08012, -0.5236, 0.1955), (7.276e-11, -0.7039, 0.2023), (0.07446, -0.6847, 0.2595), (-0.07446, -0.6847, 0.2595), (-0.05282, -0.5806, 0.1769), (0.05282, -0.5806, 0.1769), (-0.06166, -0.7411, 0.275), (0.06166, -0.7411, 0.275), (3.056e-10, -0.757, 0.2276), (-0.0524, -0.6631, 0.2073), (0.0524, -0.6631, 0.2073), (4.657e-10, -0.7946, 0.2452), (0.03951, -0.7844, 0.2756), (-0.03951, -0.7844, 0.2756), (0.05151, -0.7277, 0.2295), (-0.05151, -0.7277, 0.2295), (-0.1875, -0.2179, 0.1019), (0.1875, -0.2179, 0.1019), (-4.657e-10, -0.2562, 0.003546), (-0.03608, -0.7753, 0.2487), (0.03608, -0.7753, 0.2487), (6.985e-10, -0.7989, 0.2573), (0.02303, -0.793, 0.275), (-0.02303, -0.793, 0.275), (0.02455, -0.7983, 0.2562), (-0.02455, -0.7983, 0.2562), (4.657e-10, -0.04961, -0.1301), (0.2015, -0.01904, 0.01096), (-0.2015, -0.01904, 0.01096), (-0.1519, -0.1913, 0.001189), (0.1519, -0.1913, 0.001189), (-0.2179, -0.112, 0.06058), (0.2179, -0.112, 0.06058), (-1.048e-09, -0.1456, -0.0638), (-0.1542, -0.08215, -0.06418), (0.1542, -0.08215, -0.06418), (-1.164e-10, -0.02007, -0.09585), (0.1302, 2.902e-08, -1.513e-09), (-0.1302, 2.89e-08, 1.048e-09), (0.1368, -0.02342, -0.09869), (-0.1368, -0.02342, -0.09869), (0.16, -0.2744, 0.1217), (-0.16, -0.2744, 0.1217), (-2.619e-09, -0.3106, 0.03713), (-2.328e-10, -0.03134, -0.1363), (4.002e-10, -0.4962, 0.1223), (0.08954, -0.4795, 0.1795), (-0.08954, -0.4795, 0.1795), (1.524e-09, -0.4075, 0.08743), (-0.1144, -0.3843, 0.1538), (0.1144, -0.3843, 0.1538), (1.164e-10, -0.8006, 0.2491), (0.07263, -0.5675, 0.2141), (-0.07263, -0.5675, 0.2141), (-5.093e-11, -0.5855, 0.1629), (-0.07205, -0.6495, 0.2474), (0.07205, -0.6495, 0.2474), (-5.73e-10, -0.6681, 0.1923), (-2.819e-10, -0.7327, 0.2147), (0.07082, -0.7145, 0.2691), (-0.07082, -0.7145, 0.2691), (1.837e-10, -0.7788, 0.2383), (-0.04961, -0.766, 0.2764), (0.04961, -0.766, 0.2764), (-0.03378, -0.7919, 0.2751), (0.03378, -0.7919, 0.2751), (3.783e-10, -0.793, 0.275), (2.197e-09, -0.2013, -0.02936), (-0.2089, -0.1646, 0.08267), (0.2089, -0.1646, 0.08267), (-1.528e-09, -0.09075, -0.1008), (-0.212, -0.05922, 0.03359), (0.212, -0.05922, 0.03359), (-0.1882, -0.00238, 0.001369), (0.1882, -0.00238, 0.001369), (-1.164e-10, 2.925e-08, -2.328e-09)], [], [(25, 0, 27, 82), (82, 27, 15, 58), (1, 26, 83, 28), (28, 83, 57, 14), (0, 24, 84, 27), (24, 1, 28, 84), (84, 28, 14, 59), (27, 84, 59, 15), (19, 81, 85, 67), (81, 23, 77, 85), (85, 77, 22, 80), (67, 85, 80, 18), (3, 29, 86, 36), (29, 2, 35, 86), (86, 35, 6, 39), (36, 86, 39, 7), (2, 30, 87, 35), (35, 87, 40, 6), (31, 3, 36, 88), (88, 36, 7, 41), (1, 24, 89, 38), (24, 0, 37, 89), (89, 37, 2, 29), (38, 89, 29, 3), (26, 1, 38, 90), (90, 38, 3, 31), (0, 25, 91, 37), (37, 91, 30, 2), (13, 52, 92, 66), (52, 12, 65, 92), (92, 65, 16, 62), (66, 92, 62, 17), (6, 40, 93, 46), (46, 93, 33, 5), (41, 7, 45, 94), (94, 45, 4, 32), (7, 39, 95, 45), (39, 6, 46, 95), (95, 46, 5, 34), (45, 95, 34, 4), (32, 4, 50, 96), (96, 50, 9, 44), (5, 33, 97, 51), (51, 97, 43, 8), (4, 34, 98, 50), (34, 5, 51, 98), (98, 51, 8, 42), (50, 98, 42, 9), (9, 42, 99, 56), (42, 8, 55, 99), (99, 55, 11, 49), (56, 99, 49, 10), (8, 43, 100, 55), (55, 100, 48, 11), (44, 9, 56, 101), (101, 56, 10, 47), (10, 49, 102, 60), (49, 11, 61, 102), (102, 61, 12, 52), (60, 102, 52, 13), (47, 10, 60, 103), (103, 60, 13, 54), (11, 48, 104, 61), (61, 104, 53, 12), (54, 13, 66, 105), (105, 66, 17, 64), (12, 53, 106, 65), (65, 106, 63, 16), (16, 63, 107, 62), (62, 107, 64, 17), (15, 59, 108, 71), (59, 14, 70, 108), (108, 70, 20, 74), (71, 108, 74, 21), (14, 57, 109, 70), (70, 109, 72, 20), (58, 15, 71, 110), (110, 71, 21, 73), (21, 74, 111, 76), (74, 20, 75, 111), (111, 75, 19, 67), (76, 111, 67, 18), (20, 72, 112, 75), (75, 112, 69, 19), (73, 21, 76, 113), (113, 76, 18, 68), (114, 79, 23, 81), (69, 114, 81, 19), (18, 80, 115, 68), (80, 22, 78, 115), (22, 77, 116, 78), (77, 23, 79, 116)])
_uv = me_cube_005.uv_layers.new(name='UVMap')
_uv.uv.foreach_set('vector', [0.625, 0.625, 0.625, 0.75, 0.625, 0.75, 0.625, 0.625, 0.625, 0.625, 0.625, 0.75, 0.625, 0.75, 0.625, 0.625, 0.625, 0.0, 0.625, 0.125, 0.625, 0.125, 0.625, 0.0, 0.625, 0.0, 0.625, 0.125, 0.625, 0.125, 0.625, 0.0, 0.625, 0.75, 0.625, 0.875, 0.625, 0.875, 0.625, 0.75, 0.625, 0.875, 0.625, 1.0, 0.625, 1.0, 0.625, 0.875, 0.625, 0.875, 0.625, 1.0, 0.625, 1.0, 0.625, 0.875, 0.625, 0.75, 0.625, 0.875, 0.625, 0.875, 0.625, 0.75, 0.625, 1.0, 0.625, 1.0, 0.625, 0.8733, 0.625, 0.875, 0.625, 1.0, 0.625, 1.0, 0.625, 0.8646, 0.625, 0.8733, 0.625, 0.8733, 0.625, 0.8646, 0.625, 0.6667, 0.625, 0.7413, 0.625, 0.875, 0.625, 0.8733, 0.625, 0.7413, 0.625, 0.75, 0.625, 1.0, 0.625, 0.875, 0.625, 0.875, 0.625, 1.0, 0.625, 0.875, 0.625, 0.75, 0.625, 0.75, 0.625, 0.875, 0.625, 0.875, 0.625, 0.75, 0.625, 0.75, 0.625, 0.875, 0.625, 1.0, 0.625, 0.875, 0.625, 0.875, 0.625, 1.0, 0.625, 0.75, 0.625, 0.625, 0.625, 0.625, 0.625, 0.75, 0.625, 0.75, 0.625, 0.625, 0.625, 0.625, 0.625, 0.75, 0.625, 0.125, 0.625, 0.0, 0.625, 0.0, 0.625, 0.125, 0.625, 0.125, 0.625, 0.0, 0.625, 0.0, 0.625, 0.125, 0.625, 1.0, 0.625, 0.875, 0.625, 0.875, 0.625, 1.0, 0.625, 0.875, 0.625, 0.75, 0.625, 0.75, 0.625, 0.875, 0.625, 0.875, 0.625, 0.75, 0.625, 0.75, 0.625, 0.875, 0.625, 1.0, 0.625, 0.875, 0.625, 0.875, 0.625, 1.0, 0.625, 0.125, 0.625, 0.0, 0.625, 0.0, 0.625, 0.125, 0.625, 0.125, 0.625, 0.0, 0.625, 0.0, 0.625, 0.125, 0.625, 0.75, 0.625, 0.625, 0.625, 0.625, 0.625, 0.75, 0.625, 0.75, 0.625, 0.625, 0.625, 0.625, 0.625, 0.75, 0.625, 1.0, 0.625, 0.875, 0.625, 0.8733, 0.625, 1.0, 0.625, 0.875, 0.625, 0.75, 0.625, 0.7413, 0.625, 0.8733, 0.625, 0.8733, 0.625, 0.7413, 0.625, 0.6667, 0.625, 0.8646, 0.625, 1.0, 0.625, 0.8733, 0.625, 0.8646, 0.625, 1.0, 0.625, 0.75, 0.625, 0.625, 0.625, 0.625, 0.625, 0.75, 0.625, 0.75, 0.625, 0.625, 0.625, 0.625, 0.625, 0.75, 0.625, 0.125, 0.625, 0.0, 0.625, 0.0, 0.625, 0.125, 0.625, 0.125, 0.625, 0.0, 0.625, 0.0, 0.625, 0.125, 0.625, 1.0, 0.625, 0.875, 0.625, 0.875, 0.625, 1.0, 0.625, 0.875, 0.625, 0.75, 0.625, 0.75, 0.625, 0.875, 0.625, 0.875, 0.625, 0.75, 0.625, 0.75, 0.625, 0.875, 0.625, 1.0, 0.625, 0.875, 0.625, 0.875, 0.625, 1.0, 0.625, 0.125, 0.625, 0.0, 0.625, 0.0, 0.625, 0.125, 0.625, 0.125, 0.625, 0.0, 0.625, 0.0, 0.625, 0.125, 0.625, 0.75, 0.625, 0.625, 0.625, 0.625, 0.625, 0.75, 0.625, 0.75, 0.625, 0.625, 0.625, 0.625, 0.625, 0.75, 0.625, 1.0, 0.625, 0.875, 0.625, 0.875, 0.625, 1.0, 0.625, 0.875, 0.625, 0.75, 0.625, 0.75, 0.625, 0.875, 0.625, 0.875, 0.625, 0.75, 0.625, 0.75, 0.625, 0.875, 0.625, 1.0, 0.625, 0.875, 0.625, 0.875, 0.625, 1.0, 0.625, 1.0, 0.625, 0.875, 0.625, 0.875, 0.625, 1.0, 0.625, 0.875, 0.625, 0.75, 0.625, 0.75, 0.625, 0.875, 0.625, 0.875, 0.625, 0.75, 0.625, 0.75, 0.625, 0.875, 0.625, 1.0, 0.625, 0.875, 0.625, 0.875, 0.625, 1.0, 0.625, 0.75, 0.625, 0.625, 0.625, 0.625, 0.625, 0.75, 0.625, 0.75, 0.625, 0.625, 0.625, 0.625, 0.625, 0.75, 0.625, 0.125, 0.625, 0.0, 0.625, 0.0, 0.625, 0.125, 0.625, 0.125, 0.625, 0.0, 0.625, 0.0, 0.625, 0.125, 0.625, 1.0, 0.625, 0.875, 0.625, 0.875, 0.625, 1.0, 0.625, 0.875, 0.625, 0.75, 0.625, 0.75, 0.625, 0.875, 0.625, 0.875, 0.625, 0.75, 0.625, 0.75, 0.625, 0.875, 0.625, 1.0, 0.625, 0.875, 0.625, 0.875, 0.625, 1.0, 0.625, 0.125, 0.625, 0.0, 0.625, 0.0, 0.625, 0.125, 0.625, 0.125, 0.625, 0.0, 0.625, 0.0, 0.625, 0.125, 0.625, 0.75, 0.625, 0.625, 0.625, 0.625, 0.625, 0.75, 0.625, 0.75, 0.625, 0.625, 0.625, 0.625, 0.625, 0.75, 0.625, 0.125, 0.625, 0.0, 0.625, 0.01563, 0.625, 0.1349, 0.625, 0.1349, 0.625, 0.01563, 0.625, 0.125, 0.625, 0.2064, 0.625, 0.75, 0.625, 0.625, 0.625, 0.6159, 0.625, 0.7413, 0.625, 0.7413, 0.625, 0.6159, 0.625, 0.5471, 0.625, 0.6667, 0.625, 0.6667, 0.625, 0.5471, 0.625, 0.3759, 0.625, 0.3802, 0.625, 0.3802, 0.625, 0.3759, 0.625, 0.2064, 0.625, 0.125, 0.625, 0.75, 0.625, 0.875, 0.625, 0.875, 0.625, 0.75, 0.625, 0.875, 0.625, 1.0, 0.625, 1.0, 0.625, 0.875, 0.625, 0.875, 0.625, 1.0, 0.625, 1.0, 0.625, 0.875, 0.625, 0.75, 0.625, 0.875, 0.625, 0.875, 0.625, 0.75, 0.625, 0.0, 0.625, 0.125, 0.625, 0.125, 0.625, 0.0, 0.625, 0.0, 0.625, 0.125, 0.625, 0.125, 0.625, 0.0, 0.625, 0.625, 0.625, 0.75, 0.625, 0.75, 0.625, 0.625, 0.625, 0.625, 0.625, 0.75, 0.625, 0.75, 0.625, 0.625, 0.625, 0.75, 0.625, 0.875, 0.625, 0.875, 0.625, 0.75, 0.625, 0.875, 0.625, 1.0, 0.625, 1.0, 0.625, 0.875, 0.625, 0.875, 0.625, 1.0, 0.625, 1.0, 0.625, 0.875, 0.625, 0.75, 0.625, 0.875, 0.625, 0.875, 0.625, 0.75, 0.625, 0.0, 0.625, 0.125, 0.625, 0.125, 0.625, 0.0, 0.625, 0.0, 0.625, 0.125, 0.625, 0.125, 0.625, 0.0, 0.625, 0.625, 0.625, 0.75, 0.625, 0.75, 0.625, 0.625, 0.625, 0.625, 0.625, 0.75, 0.625, 0.75, 0.625, 0.625, 0.625, 0.1349, 0.625, 0.2064, 0.625, 0.125, 0.625, 0.01563, 0.625, 0.125, 0.625, 0.1349, 0.625, 0.01563, 0.625, 0.0, 0.625, 0.75, 0.625, 0.7413, 0.625, 0.6159, 0.625, 0.625, 0.625, 0.7413, 0.625, 0.6667, 0.625, 0.5471, 0.625, 0.6159, 0.625, 0.6667, 0.625, 0.3802, 0.625, 0.3759, 0.625, 0.5471, 0.625, 0.3802, 0.625, 0.125, 0.625, 0.2064, 0.625, 0.3759])
me_cube_005.materials.append(mat_material_001)
me_cube_005.use_remesh_fix_poles = True
me_cube_005.use_remesh_preserve_attributes = False
me_cube_005.use_mirror_vertex_groups = False
me_cube_005.update()
me_cube_005.normals_split_custom_set([tuple(v) for v in zip(*[iter([0.8021, -0.4791, -0.3564, 0.8021, -0.4791, -0.3564, 0.8021, -0.4791, -0.3564, 0.8021, -0.4791, -0.3564, 0.7894, -0.4974, -0.3597, 0.7894, -0.4974, -0.3597, 0.7894, -0.4974, -0.3597, 0.7894, -0.4974, -0.3597, -0.8021, -0.4791, -0.3564, -0.8021, -0.4791, -0.3564, -0.8021, -0.4791, -0.3564, -0.8021, -0.4791, -0.3564, -0.7894, -0.4974, -0.3597, -0.7894, -0.4974, -0.3597, -0.7894, -0.4974, -0.3597, -0.7894, -0.4974, -0.3597, 0.2122, -0.4928, -0.8439, 0.2122, -0.4928, -0.8439, 0.2122, -0.4928, -0.8439, 0.2122, -0.4928, -0.8439, -0.2122, -0.4928, -0.8439, -0.2122, -0.4928, -0.8439, -0.2122, -0.4928, -0.8439, -0.2122, -0.4928, -0.8439, -0.2055, -0.5188, -0.8298, -0.2055, -0.5188, -0.8298, -0.2055, -0.5188, -0.8298, -0.2055, -0.5188, -0.8298, 0.2055, -0.5188, -0.8298, 0.2055, -0.5188, -0.8298, 0.2055, -0.5188, -0.8298, 0.2055, -0.5188, -0.8298, -0.2643, -0.2679, -0.9265, -0.2643, -0.2679, -0.9265, -0.2643, -0.2679, -0.9265, -0.2643, -0.2679, -0.9265, -0.01772, 0.9598, -0.2802, -0.01772, 0.9598, -0.2802, -0.01772, 0.9598, -0.2802, -0.01772, 0.9598, -0.2802, 0.01772, 0.9598, -0.2802, 0.01772, 0.9598, -0.2802, 0.01772, 0.9598, -0.2802, 0.01772, 0.9598, -0.2802, 0.2643, -0.2679, -0.9265, 0.2643, -0.2679, -0.9265, 0.2643, -0.2679, -0.9265, 0.2643, -0.2679, -0.9265, -0.2359, -0.3684, -0.8992, -0.2359, -0.3684, -0.8992, -0.2359, -0.3684, -0.8992, -0.2359, -0.3684, -0.8992, 0.2359, -0.3684, -0.8992, 0.2359, -0.3684, -0.8992, 0.2359, -0.3684, -0.8992, 0.2359, -0.3684, -0.8992, 0.2461, -0.3983, -0.8836, 0.2461, -0.3983, -0.8836, 0.2461, -0.3983, -0.8836, 0.2461, -0.3983, -0.8836, -0.2461, -0.3983, -0.8836, -0.2461, -0.3983, -0.8836, -0.2461, -0.3983, -0.8836, -0.2461, -0.3983, -0.8836, 0.8508, -0.3182, -0.4182, 0.8508, -0.3182, -0.4182, 0.8508, -0.3182, -0.4182, 0.8508, -0.3182, -0.4182, 0.8622, -0.3128, -0.3984, 0.8622, -0.3128, -0.3984, 0.8622, -0.3128, -0.3984, 0.8622, -0.3128, -0.3984, -0.8508, -0.3182, -0.4182, -0.8508, -0.3182, -0.4182, -0.8508, -0.3182, -0.4182, -0.8508, -0.3182, -0.4182, -0.8622, -0.3128, -0.3984, -0.8622, -0.3128, -0.3984, -0.8622, -0.3128, -0.3984, -0.8622, -0.3128, -0.3984, -0.2203, -0.4105, -0.8849, -0.2203, -0.4105, -0.8849, -0.2203, -0.4105, -0.8849, -0.2203, -0.4105, -0.8849, 0.2203, -0.4105, -0.8849, 0.2203, -0.4105, -0.8849, 0.2203, -0.4105, -0.8849, 0.2203, -0.4105, -0.8849, 0.2279, -0.3552, -0.9066, 0.2279, -0.3552, -0.9066, 0.2279, -0.3552, -0.9066, 0.2279, -0.3552, -0.9066, -0.2279, -0.3552, -0.9066, -0.2279, -0.3552, -0.9066, -0.2279, -0.3552, -0.9066, -0.2279, -0.3552, -0.9066, -0.8262, -0.4011, -0.3955, -0.8262, -0.4011, -0.3955, -0.8262, -0.4011, -0.3955, -0.8262, -0.4011, -0.3955, -0.8418, -0.3352, -0.4231, -0.8418, -0.3352, -0.4231, -0.8418, -0.3352, -0.4231, -0.8418, -0.3352, -0.4231, 0.8262, -0.4011, -0.3955, 0.8262, -0.4011, -0.3955, 0.8262, -0.4011, -0.3955, 0.8262, -0.4011, -0.3955, 0.8418, -0.3352, -0.4231, 0.8418, -0.3352, -0.4231, 0.8418, -0.3352, -0.4231, 0.8418, -0.3352, -0.4231, -0.2828, -0.5186, -0.8069, -0.2828, -0.5186, -0.8069, -0.2828, -0.5186, -0.8069, -0.2828, -0.5186, -0.8069, 0.2828, -0.5186, -0.8069, 0.2828, -0.5186, -0.8069, 0.2828, -0.5186, -0.8069, 0.2828, -0.5186, -0.8069, 0.03549, -0.983, 0.1803, 0.03549, -0.983, 0.1803, 0.03549, -0.983, 0.1803, 0.03549, -0.983, 0.1803, -0.03549, -0.983, 0.1803, -0.03549, -0.983, 0.1803, -0.03549, -0.983, 0.1803, -0.03549, -0.983, 0.1803, 0.8767, -0.2965, -0.3789, 0.8767, -0.2965, -0.3789, 0.8767, -0.2965, -0.3789, 0.8767, -0.2965, -0.3789, 0.8954, -0.221, -0.3866, 0.8954, -0.221, -0.3866, 0.8954, -0.221, -0.3866, 0.8954, -0.221, -0.3866, -0.8767, -0.2965, -0.3789, -0.8767, -0.2965, -0.3789, -0.8767, -0.2965, -0.3789, -0.8767, -0.2965, -0.3789, -0.8954, -0.221, -0.3866, -0.8954, -0.221, -0.3866, -0.8954, -0.221, -0.3866, -0.8954, -0.221, -0.3866, -0.2598, -0.4198, -0.8696, -0.2598, -0.4198, -0.8696, -0.2598, -0.4198, -0.8696, -0.2598, -0.4198, -0.8696, 0.2598, -0.4198, -0.8696, 0.2598, -0.4198, -0.8696, 0.2598, -0.4198, -0.8696, 0.2598, -0.4198, -0.8696, 0.2758, -0.3768, -0.8843, 0.2758, -0.3768, -0.8843, 0.2758, -0.3768, -0.8843, 0.2758, -0.3768, -0.8843, -0.2758, -0.3768, -0.8843, -0.2758, -0.3768, -0.8843, -0.2758, -0.3768, -0.8843, -0.2758, -0.3768, -0.8843, -0.9042, -0.09552, -0.4163, -0.9042, -0.09552, -0.4163, -0.9042, -0.09552, -0.4163, -0.9042, -0.09552, -0.4163, -0.9057, -0.08017, -0.4163, -0.9057, -0.08017, -0.4163, -0.9057, -0.08017, -0.4163, -0.9057, -0.08017, -0.4163, 0.9042, -0.09552, -0.4163, 0.9042, -0.09552, -0.4163, 0.9042, -0.09552, -0.4163, 0.9042, -0.09552, -0.4163, 0.9057, -0.08017, -0.4163, 0.9057, -0.08017, -0.4163, 0.9057, -0.08017, -0.4163, 0.9057, -0.08017, -0.4163, -0.2865, -0.273, -0.9184, -0.2865, -0.273, -0.9184, -0.2865, -0.273, -0.9184, -0.2865, -0.273, -0.9184, 0.2865, -0.273, -0.9184, 0.2865, -0.273, -0.9184, 0.2865, -0.273, -0.9184, 0.2865, -0.273, -0.9184, 0.2898, -0.2591, -0.9214, 0.2898, -0.2591, -0.9214, 0.2898, -0.2591, -0.9214, 0.2898, -0.2591, -0.9214, -0.2898, -0.2591, -0.9214, -0.2898, -0.2591, -0.9214, -0.2898, -0.2591, -0.9214, -0.2898, -0.2591, -0.9214, -0.2897, -0.3771, -0.8797, -0.2897, -0.3771, -0.8797, -0.2897, -0.3771, -0.8797, -0.2897, -0.3771, -0.8797, 0.2897, -0.3771, -0.8797, 0.2897, -0.3771, -0.8797, 0.2897, -0.3771, -0.8797, 0.2897, -0.3771, -0.8797, 0.2869, -0.4505, -0.8454, 0.2869, -0.4505, -0.8454, 0.2869, -0.4505, -0.8454, 0.2869, -0.4505, -0.8454, -0.2869, -0.4505, -0.8454, -0.2869, -0.4505, -0.8454, -0.2869, -0.4505, -0.8454, -0.2869, -0.4505, -0.8454, 0.9029, -0.2273, -0.3648, 0.9029, -0.2273, -0.3648, 0.9029, -0.2273, -0.3648, 0.9029, -0.2273, -0.3648, 0.8779, -0.3694, -0.3048, 0.8779, -0.3694, -0.3048, 0.8779, -0.3694, -0.3048, 0.8779, -0.3694, -0.3048, -0.9029, -0.2273, -0.3648, -0.9029, -0.2273, -0.3648, -0.9029, -0.2273, -0.3648, -0.9029, -0.2273, -0.3648, -0.8779, -0.3694, -0.3048, -0.8779, -0.3694, -0.3048, -0.8779, -0.3694, -0.3048, -0.8779, -0.3694, -0.3048, -0.2883, -0.4203, -0.8604, -0.2883, -0.4203, -0.8604, -0.2883, -0.4203, -0.8604, -0.2883, -0.4203, -0.8604, 0.2883, -0.4203, -0.8604, 0.2883, -0.4203, -0.8604, 0.2883, -0.4203, -0.8604, 0.2883, -0.4203, -0.8604, 0.2894, -0.3865, -0.8757, 0.2894, -0.3865, -0.8757, 0.2894, -0.3865, -0.8757, 0.2894, -0.3865, -0.8757, -0.2894, -0.3865, -0.8757, -0.2894, -0.3865, -0.8757, -0.2894, -0.3865, -0.8757, -0.2894, -0.3865, -0.8757, -0.8594, -0.4311, -0.275, -0.8594, -0.4311, -0.275, -0.8594, -0.4311, -0.275, -0.8594, -0.4311, -0.275, -0.8503, -0.4566, -0.262, -0.8503, -0.4566, -0.262, -0.8503, -0.4566, -0.262, -0.8503, -0.4566, -0.262, 0.8594, -0.4311, -0.275, 0.8594, -0.4311, -0.275, 0.8594, -0.4311, -0.275, 0.8594, -0.4311, -0.275, 0.8503, -0.4566, -0.262, 0.8503, -0.4566, -0.262, 0.8503, -0.4566, -0.262, 0.8503, -0.4566, -0.262, -0.7875, -0.5869, -0.188, -0.7875, -0.5869, -0.188, -0.7875, -0.5869, -0.188, -0.7875, -0.5869, -0.188, -0.1111, -0.9546, 0.2764, -0.1111, -0.9546, 0.2764, -0.1111, -0.9546, 0.2764, -0.1111, -0.9546, 0.2764, 0.7875, -0.5869, -0.188, 0.7875, -0.5869, -0.188, 0.7875, -0.5869, -0.188, 0.7875, -0.5869, -0.188, 0.1111, -0.9546, 0.2764, 0.1111, -0.9546, 0.2764, 0.1111, -0.9546, 0.2764, 0.1111, -0.9546, 0.2764, 1.653e-06, -0.9479, 0.3187, 1.653e-06, -0.9479, 0.3187, 1.653e-06, -0.9479, 0.3187, 1.653e-06, -0.9479, 0.3187, -1.984e-06, -0.9479, 0.3187, -1.984e-06, -0.9479, 0.3187, -1.984e-06, -0.9479, 0.3187, -1.984e-06, -0.9479, 0.3187, 0.2028, -0.5048, -0.8391, 0.2028, -0.5048, -0.8391, 0.2028, -0.5048, -0.8391, 0.2028, -0.5048, -0.8391, -0.2028, -0.5048, -0.8391, -0.2028, -0.5048, -0.8391, -0.2028, -0.5048, -0.8391, -0.2028, -0.5048, -0.8391, -0.2052, -0.5075, -0.8368, -0.2052, -0.5075, -0.8368, -0.2052, -0.5075, -0.8368, -0.2052, -0.5075, -0.8368, 0.2052, -0.5075, -0.8368, 0.2052, -0.5075, -0.8368, 0.2052, -0.5075, -0.8368, 0.2052, -0.5075, -0.8368, -0.7963, -0.4525, -0.4014, -0.7963, -0.4525, -0.4014, -0.7963, -0.4525, -0.4014, -0.7963, -0.4525, -0.4014, -0.8219, -0.3435, -0.4543, -0.8219, -0.3435, -0.4543, -0.8219, -0.3435, -0.4543, -0.8219, -0.3435, -0.4543, 0.7963, -0.4525, -0.4014, 0.7963, -0.4525, -0.4014, 0.7963, -0.4525, -0.4014, 0.7963, -0.4525, -0.4014, 0.8219, -0.3435, -0.4543, 0.8219, -0.3435, -0.4543, 0.8219, -0.3435, -0.4543, 0.8219, -0.3435, -0.4543, 0.2154, -0.5288, -0.821, 0.2154, -0.5288, -0.821, 0.2154, -0.5288, -0.821, 0.2154, -0.5288, -0.821, -0.2154, -0.5288, -0.821, -0.2154, -0.5288, -0.821, -0.2154, -0.5288, -0.821, -0.2154, -0.5288, -0.821, -0.2327, -0.5387, -0.8098, -0.2327, -0.5387, -0.8098, -0.2327, -0.5387, -0.8098, -0.2327, -0.5387, -0.8098, 0.2327, -0.5387, -0.8098, 0.2327, -0.5387, -0.8098, 0.2327, -0.5387, -0.8098, 0.2327, -0.5387, -0.8098, -0.8537, -0.196, -0.4825, -0.8537, -0.196, -0.4825, -0.8537, -0.196, -0.4825, -0.8537, -0.196, -0.4825, -0.8765, -0.09421, -0.472, -0.8765, -0.09421, -0.472, -0.8765, -0.09421, -0.472, -0.8765, -0.09421, -0.472, 0.8537, -0.196, -0.4825, 0.8537, -0.196, -0.4825, 0.8537, -0.196, -0.4825, 0.8537, -0.196, -0.4825, 0.8765, -0.09421, -0.472, 0.8765, -0.09421, -0.472, 0.8765, -0.09421, -0.472, 0.8765, -0.09421, -0.472, -0.05492, 0.9723, -0.2271, -0.05492, 0.9723, -0.2271, -0.05492, 0.9723, -0.2271, -0.05492, 0.9723, -0.2271, -0.8152, 0.3043, -0.4929, -0.8152, 0.3043, -0.4929, -0.8152, 0.3043, -0.4929, -0.8152, 0.3043, -0.4929, 0.8152, 0.3043, -0.4929, 0.8152, 0.3043, -0.4929, 0.8152, 0.3043, -0.4929, 0.8152, 0.3043, -0.4929, 0.05492, 0.9723, -0.2271, 0.05492, 0.9723, -0.2271, 0.05492, 0.9723, -0.2271, 0.05492, 0.9723, -0.2271, -2.783e-08, 0.9788, -0.2049, -2.783e-08, 0.9788, -0.2049, -2.783e-08, 0.9788, -0.2049, -2.783e-08, 0.9788, -0.2049, 1.113e-08, 0.9788, -0.2049, 1.113e-08, 0.9788, -0.2049, 1.113e-08, 0.9788, -0.2049, 1.113e-08, 0.9788, -0.2049])] * 3)])
me_cube_006 = bpy.data.meshes.new('Cube.006')
me_cube_006.from_pydata([(0.1336, -0.3311, 0.1398), (-0.1336, -0.3311, 0.1398), (0.1007, -0.4336, 0.166), (-0.1007, -0.4336, 0.166), (-0.06953, -0.6099, 0.2323), (0.06953, -0.6099, 0.2323), (0.08012, -0.5236, 0.1955), (-0.08012, -0.5236, 0.1955), (0.07446, -0.6848, 0.2601), (-0.07446, -0.6848, 0.2601), (-0.06166, -0.7414, 0.276), (0.06166, -0.7414, 0.276), (0.03951, -0.7844, 0.2758), (-0.03951, -0.7844, 0.2758), (-0.1875, -0.2179, 0.1019), (0.1875, -0.2179, 0.1019), (0.2015, -0.01904, 0.01096), (-0.2015, -0.01904, 0.01096), (-0.2179, -0.112, 0.06058), (0.2179, -0.112, 0.06058), (0.1302, 2.902e-08, -1.513e-09), (-0.1302, 2.89e-08, 1.048e-09), (0.16, -0.2744, 0.1217), (-0.16, -0.2744, 0.1217), (0.08954, -0.4795, 0.1795), (-0.08954, -0.4795, 0.1795), (-0.1144, -0.3843, 0.1538), (0.1144, -0.3843, 0.1538), (0.07263, -0.5675, 0.2141), (-0.07263, -0.5675, 0.2141), (-0.07205, -0.6496, 0.2475), (0.07205, -0.6496, 0.2475), (0.07082, -0.7147, 0.2701), (-0.07082, -0.7147, 0.2701), (-0.04961, -0.7662, 0.277), (0.04961, -0.7662, 0.277), (-0.02303, -0.7927, 0.275), (0.02218, -0.7927, 0.275), (-0.2089, -0.1646, 0.08267), (0.2089, -0.1646, 0.08267), (-0.212, -0.05922, 0.03359), (0.212, -0.05922, 0.03359), (-0.1882, -0.00238, 0.001369), (0.1882, -0.00238, 0.001369), (-1.164e-10, 2.925e-08, -2.328e-09), (0.09716, -0.3087, 0.193), (-0.09716, -0.3087, 0.193), (0.07321, -0.4208, 0.211), (-0.07321, -0.4208, 0.211), (-0.05056, -0.597, 0.27), (0.05056, -0.597, 0.27), (0.05827, -0.5105, 0.2341), (-0.05827, -0.5105, 0.2341), (0.05415, -0.6713, 0.3039), (-0.05415, -0.6713, 0.3039), (-0.04484, -0.7303, 0.3127), (0.04484, -0.7303, 0.3127), (0.02874, -0.7772, 0.2987), (-0.02874, -0.7772, 0.2987), (-0.1364, -0.19, 0.1734), (0.1364, -0.19, 0.1734), (0.1465, 0.003187, 0.1136), (-0.1465, 0.003187, 0.1136), (-0.1585, -0.08755, 0.151), (0.1585, -0.08755, 0.151), (0.1068, 0.01646, 0.07862), (-0.1068, 0.01646, 0.07862), (2.91e-10, -0.3004, 0.213), (-0.1163, -0.248, 0.1831), (0.1163, -0.248, 0.1831), (-1.484e-09, -0.416, 0.2279), (4.075e-10, -0.5922, 0.2843), (0.06512, -0.4673, 0.2211), (-0.06512, -0.4673, 0.2211), (-0.08318, -0.3674, 0.2021), (0.08318, -0.3674, 0.2021), (-4.075e-10, -0.5056, 0.2486), (-7.276e-11, -0.6666, 0.3217), (0.05282, -0.5543, 0.2512), (-0.05282, -0.5543, 0.2512), (-3.056e-10, -0.7264, 0.3275), (0.0524, -0.6363, 0.2887), (-0.0524, -0.6363, 0.2887), (-3.056e-10, -0.7746, 0.3076), (0.05151, -0.702, 0.3122), (-0.05151, -0.702, 0.3122), (4.657e-10, -0.1796, 0.2002), (0.03608, -0.7572, 0.3062), (-0.03608, -0.7572, 0.3062), (-0.02455, -0.7857, 0.2946), (0.02455, -0.7857, 0.2946), (-2.678e-09, 0.01152, 0.152), (-0.1519, -0.138, 0.1641), (0.1519, -0.138, 0.1641), (1.048e-09, -0.0784, 0.185), (-0.1542, -0.0363, 0.1314), (0.1542, -0.0363, 0.1314), (-6.985e-10, 0.02007, 0.09585), (-0.1368, 0.01866, 0.1014), (0.1368, 0.01866, 0.1014), (2.619e-09, -0.2381, 0.2062), (-4.002e-10, -0.4627, 0.2367), (-1.524e-09, -0.3611, 0.2202), (5.093e-11, -0.5494, 0.2652), (5.73e-10, -0.6316, 0.305), (2.819e-10, -0.6976, 0.3295), (-1.837e-10, -0.754, 0.3177), (2.095e-19, -0.7834, 0.3021), (-2.197e-09, -0.128, 0.1947), (1.528e-09, -0.0277, 0.168), (2.095e-09, 0.02658, 0.1391), (0.01499, -0.793, 0.2743), (-0.01583, -0.793, 0.2743), (-0.02303, -0.793, 0.275), (0.02218, -0.793, 0.275), (-0.000422, -0.793, 0.2742), (0.007573, -0.8028, 0.2406), (0.01131, -0.8027, 0.241), (-0.01215, -0.8027, 0.241), (-0.01685, -0.8059, 0.2793), (0.01601, -0.8059, 0.2793), (-0.000422, -0.8109, 0.2808), (-0.01929, -0.7983, 0.2598), (0.01845, -0.7983, 0.2598), (0.01244, -0.7985, 0.2592), (-0.01329, -0.7985, 0.2592), (-0.01929, -0.7985, 0.2598), (0.01845, -0.7985, 0.2598), (-0.000422, -0.7985, 0.2592), (-0.009509, -0.8026, 0.2344), (0.008665, -0.8026, 0.2344), (0.005772, -0.8024, 0.2342), (-0.01414, -0.8093, 0.2634), (0.01329, -0.8093, 0.2634), (-0.000422, -0.8135, 0.2647), (-0.008417, -0.8028, 0.2406), (-0.01215, -0.8028, 0.241), (0.01131, -0.8028, 0.241), (-0.000422, -0.8029, 0.2406), (-0.008946, -0.8096, 0.2432), (0.008102, -0.8096, 0.2432), (-0.000422, -0.8121, 0.244), (-0.006616, -0.8024, 0.2342), (-0.009509, -0.8027, 0.2344), (0.008665, -0.8027, 0.2344), (-0.0004221, -0.8024, 0.2342), (0.004659, -0.806, 0.232), (-0.005503, -0.806, 0.232), (-0.0004221, -0.8068, 0.2315), (-0.007026, -0.8073, 0.2315), (0.006182, -0.8073, 0.2315), (-0.0004221, -0.8091, 0.2304)], [], [(46, 67, 100, 68), (67, 45, 69, 100), (100, 69, 60, 86), (68, 100, 86, 59), (47, 70, 101, 72), (70, 48, 73, 101), (101, 73, 52, 76), (72, 101, 76, 51), (45, 67, 102, 75), (67, 46, 74, 102), (102, 74, 48, 70), (75, 102, 70, 47), (51, 76, 103, 78), (76, 52, 79, 103), (103, 79, 49, 71), (78, 103, 71, 50), (50, 71, 104, 81), (71, 49, 82, 104), (104, 82, 54, 77), (81, 104, 77, 53), (53, 77, 105, 84), (77, 54, 85, 105), (105, 85, 55, 80), (84, 105, 80, 56), (56, 80, 106, 87), (80, 55, 88, 106), (106, 88, 58, 83), (87, 106, 83, 57), (57, 83, 107, 90), (83, 58, 89, 107), (107, 89, 119, 121), (59, 86, 108, 92), (86, 60, 93, 108), (108, 93, 64, 94), (92, 108, 94, 63), (63, 94, 109, 95), (94, 64, 96, 109), (109, 96, 61, 91), (95, 109, 91, 62), (61, 99, 110, 91), (99, 65, 97, 110), (110, 97, 66, 98), (91, 110, 98, 62), (45, 75, 27, 0), (75, 47, 2, 27), (47, 72, 24, 2), (72, 51, 6, 24), (51, 78, 28, 6), (78, 50, 5, 28), (50, 81, 31, 5), (81, 53, 8, 31), (53, 84, 32, 8), (84, 56, 11, 32), (56, 87, 35, 11), (87, 57, 12, 35), (57, 90, 37, 12), (90, 107, 121, 120), (37, 90, 120, 114), (89, 36, 113, 119), (89, 58, 13, 36), (58, 88, 34, 13), (88, 55, 10, 34), (55, 85, 33, 10), (85, 54, 9, 33), (54, 82, 30, 9), (82, 49, 4, 30), (49, 79, 29, 4), (79, 52, 7, 29), (52, 73, 25, 7), (73, 48, 3, 25), (48, 74, 26, 3), (74, 46, 1, 26), (46, 68, 23, 1), (68, 59, 14, 23), (59, 92, 38, 14), (92, 63, 18, 38), (63, 95, 40, 18), (95, 62, 17, 40), (62, 98, 42, 17), (98, 66, 21, 42), (66, 97, 44, 21), (97, 65, 20, 44), (65, 99, 43, 20), (99, 61, 16, 43), (61, 96, 41, 16), (96, 64, 19, 41), (64, 93, 39, 19), (93, 60, 15, 39), (60, 69, 22, 15), (69, 45, 0, 22), (115, 111, 124, 128), (113, 36, 122, 126), (119, 113, 126, 132), (121, 119, 132, 134), (114, 120, 133, 127), (37, 114, 127, 123), (111, 37, 123, 124), (120, 121, 134, 133), (125, 128, 138, 135), (122, 125, 135, 118), (126, 122, 118, 136), (128, 124, 116, 138), (132, 126, 136, 139), (123, 127, 137, 117), (134, 132, 139, 141), (127, 133, 140, 137), (36, 112, 125, 122), (112, 115, 128, 125), (135, 138, 145, 142), (118, 135, 142, 129), (136, 118, 129, 143), (138, 116, 131, 145), (139, 136, 143, 149), (117, 137, 144, 130), (141, 139, 149, 151), (137, 140, 150, 144), (133, 134, 141, 140), (124, 123, 117, 116), (151, 149, 147, 148), (150, 151, 148, 146), (150, 146, 131, 144), (146, 148, 145, 131), (148, 147, 142, 145), (147, 149, 143, 142), (131, 130, 144), (129, 142, 143), (140, 141, 151, 150), (116, 117, 130, 131)])
_uv = me_cube_006.uv_layers.new(name='UVMap')
_uv.uv.foreach_set('vector', [0.625, 0.25, 0.625, 0.375, 0.625, 0.375, 0.625, 0.25, 0.625, 0.375, 0.625, 0.5, 0.625, 0.5, 0.625, 0.375, 0.625, 0.375, 0.625, 0.5, 0.625, 0.5, 0.625, 0.375, 0.625, 0.25, 0.625, 0.375, 0.625, 0.375, 0.625, 0.25, 0.625, 0.5, 0.625, 0.375, 0.625, 0.375, 0.625, 0.5, 0.625, 0.375, 0.625, 0.25, 0.625, 0.25, 0.625, 0.375, 0.625, 0.375, 0.625, 0.25, 0.625, 0.25, 0.625, 0.375, 0.625, 0.5, 0.625, 0.375, 0.625, 0.375, 0.625, 0.5, 0.625, 0.5, 0.625, 0.375, 0.625, 0.375, 0.625, 0.5, 0.625, 0.375, 0.625, 0.25, 0.625, 0.25, 0.625, 0.375, 0.625, 0.375, 0.625, 0.25, 0.625, 0.25, 0.625, 0.375, 0.625, 0.5, 0.625, 0.375, 0.625, 0.375, 0.625, 0.5, 0.625, 0.5, 0.625, 0.375, 0.625, 0.375, 0.625, 0.5, 0.625, 0.375, 0.625, 0.25, 0.625, 0.25, 0.625, 0.375, 0.625, 0.375, 0.625, 0.25, 0.625, 0.25, 0.625, 0.375, 0.625, 0.5, 0.625, 0.375, 0.625, 0.375, 0.625, 0.5, 0.625, 0.5, 0.625, 0.375, 0.625, 0.375, 0.625, 0.5, 0.625, 0.375, 0.625, 0.25, 0.625, 0.25, 0.625, 0.375, 0.625, 0.375, 0.625, 0.25, 0.625, 0.25, 0.625, 0.375, 0.625, 0.5, 0.625, 0.375, 0.625, 0.375, 0.625, 0.5, 0.625, 0.5, 0.625, 0.375, 0.625, 0.375, 0.625, 0.5, 0.625, 0.375, 0.625, 0.25, 0.625, 0.25, 0.625, 0.375, 0.625, 0.375, 0.625, 0.25, 0.625, 0.25, 0.625, 0.375, 0.625, 0.5, 0.625, 0.375, 0.625, 0.375, 0.625, 0.5, 0.625, 0.5, 0.625, 0.375, 0.625, 0.375, 0.625, 0.5, 0.625, 0.375, 0.625, 0.25, 0.625, 0.25, 0.625, 0.375, 0.625, 0.375, 0.625, 0.25, 0.625, 0.25, 0.625, 0.375, 0.625, 0.5, 0.625, 0.375, 0.625, 0.375, 0.625, 0.5, 0.625, 0.5, 0.625, 0.375, 0.625, 0.375, 0.625, 0.4967, 0.625, 0.375, 0.625, 0.25, 0.625, 0.2533, 0.625, 0.375, 0.625, 0.375, 0.625, 0.2533, 0.625, 0.2533, 0.625, 0.375, 0.625, 0.25, 0.625, 0.375, 0.625, 0.375, 0.625, 0.25, 0.625, 0.375, 0.625, 0.5, 0.625, 0.5, 0.625, 0.375, 0.625, 0.375, 0.625, 0.5, 0.625, 0.5, 0.625, 0.375, 0.625, 0.25, 0.625, 0.375, 0.625, 0.375, 0.625, 0.25, 0.625, 0.25, 0.625, 0.375, 0.625, 0.375, 0.625, 0.25, 0.625, 0.375, 0.625, 0.5, 0.625, 0.5, 0.625, 0.375, 0.625, 0.375, 0.625, 0.5, 0.625, 0.5, 0.625, 0.375, 0.625, 0.25, 0.625, 0.375, 0.625, 0.375, 0.625, 0.25, 0.625, 0.5, 0.625, 0.4967, 0.625, 0.375, 0.625, 0.375, 0.625, 0.4967, 0.625, 0.4792, 0.625, 0.375, 0.625, 0.375, 0.625, 0.375, 0.625, 0.375, 0.625, 0.2708, 0.625, 0.2533, 0.625, 0.375, 0.625, 0.375, 0.625, 0.2533, 0.625, 0.25, 0.625, 0.5, 0.625, 0.5, 0.0, 0.0, 0.0, 0.0, 0.625, 0.5, 0.625, 0.5, 0.0, 0.0, 0.0, 0.0, 0.625, 0.5, 0.625, 0.5, 0.0, 0.0, 0.0, 0.0, 0.625, 0.5, 0.625, 0.5, 0.0, 0.0, 0.0, 0.0, 0.625, 0.5, 0.625, 0.5, 0.0, 0.0, 0.0, 0.0, 0.625, 0.5, 0.625, 0.5, 0.0, 0.0, 0.0, 0.0, 0.625, 0.5, 0.625, 0.5, 0.0, 0.0, 0.0, 0.0, 0.625, 0.5, 0.625, 0.5, 0.0, 0.0, 0.0, 0.0, 0.625, 0.5, 0.625, 0.5, 0.0, 0.0, 0.0, 0.0, 0.625, 0.5, 0.625, 0.5, 0.0, 0.0, 0.0, 0.0, 0.625, 0.5, 0.625, 0.5, 0.0, 0.0, 0.0, 0.0, 0.625, 0.5, 0.625, 0.5, 0.0, 0.0, 0.0, 0.0, 0.625, 0.5, 0.625, 0.4967, 0.0, 0.0, 0.0, 0.0, 0.625, 0.4967, 0.625, 0.375, 0.625, 0.375, 0.625, 0.4967, 0.0, 0.0, 0.625, 0.4967, 0.625, 0.4967, 0.0, 0.0, 0.625, 0.2533, 0.0, 0.0, 0.0, 0.0, 0.625, 0.2533, 0.625, 0.2533, 0.625, 0.25, 0.0, 0.0, 0.0, 0.0, 0.625, 0.25, 0.625, 0.25, 0.0, 0.0, 0.0, 0.0, 0.625, 0.25, 0.625, 0.25, 0.0, 0.0, 0.0, 0.0, 0.625, 0.25, 0.625, 0.25, 0.0, 0.0, 0.0, 0.0, 0.625, 0.25, 0.625, 0.25, 0.0, 0.0, 0.0, 0.0, 0.625, 0.25, 0.625, 0.25, 0.0, 0.0, 0.0, 0.0, 0.625, 0.25, 0.625, 0.25, 0.0, 0.0, 0.0, 0.0, 0.625, 0.25, 0.625, 0.25, 0.0, 0.0, 0.0, 0.0, 0.625, 0.25, 0.625, 0.25, 0.0, 0.0, 0.0, 0.0, 0.625, 0.25, 0.625, 0.25, 0.0, 0.0, 0.0, 0.0, 0.625, 0.25, 0.625, 0.25, 0.0, 0.0, 0.0, 0.0, 0.625, 0.25, 0.625, 0.25, 0.0, 0.0, 0.0, 0.0, 0.625, 0.25, 0.625, 0.25, 0.0, 0.0, 0.0, 0.0, 0.625, 0.25, 0.625, 0.25, 0.0, 0.0, 0.0, 0.0, 0.625, 0.25, 0.625, 0.25, 0.0, 0.0, 0.0, 0.0, 0.625, 0.25, 0.625, 0.25, 0.0, 0.0, 0.0, 0.0, 0.625, 0.25, 0.625, 0.25, 0.0, 0.0, 0.0, 0.0, 0.625, 0.25, 0.625, 0.25, 0.0, 0.0, 0.0, 0.0, 0.625, 0.25, 0.625, 0.25, 0.0, 0.0, 0.0, 0.0, 0.625, 0.25, 0.625, 0.2533, 0.0, 0.0, 0.0, 0.0, 0.625, 0.2533, 0.625, 0.2708, 0.0, 0.0, 0.0, 0.0, 0.625, 0.2708, 0.625, 0.375, 0.0, 0.0, 0.0, 0.0, 0.625, 0.375, 0.625, 0.4792, 0.0, 0.0, 0.0, 0.0, 0.625, 0.4792, 0.625, 0.4967, 0.0, 0.0, 0.0, 0.0, 0.625, 0.4967, 0.625, 0.5, 0.0, 0.0, 0.0, 0.0, 0.625, 0.5, 0.625, 0.5, 0.0, 0.0, 0.0, 0.0, 0.625, 0.5, 0.625, 0.5, 0.0, 0.0, 0.0, 0.0, 0.625, 0.5, 0.625, 0.5, 0.0, 0.0, 0.0, 0.0, 0.625, 0.5, 0.625, 0.5, 0.0, 0.0, 0.0, 0.0, 0.625, 0.5, 0.625, 0.5, 0.0, 0.0, 0.0, 0.0, 0.625, 0.5, 0.625, 0.5, 0.0, 0.0, 0.0, 0.0, 0.0, 0.0, 0.0, 0.0, 0.0, 0.0, 0.0, 0.0, 0.0, 0.0, 0.0, 0.0, 0.0, 0.0, 0.0, 0.0, 0.625, 0.2533, 0.0, 0.0, 0.0, 0.0, 0.625, 0.2533, 0.625, 0.375, 0.625, 0.2533, 0.625, 0.2533, 0.625, 0.375, 0.0, 0.0, 0.625, 0.4967, 0.625, 0.4967, 0.0, 0.0, 0.0, 0.0, 0.0, 0.0, 0.0, 0.0, 0.0, 0.0, 0.0, 0.0, 0.0, 0.0, 0.0, 0.0, 0.0, 0.0, 0.625, 0.4967, 0.625, 0.375, 0.625, 0.375, 0.625, 0.4967, 0.0, 0.0, 0.0, 0.0, 0.0, 0.0, 0.0, 0.0, 0.0, 0.0, 0.0, 0.0, 0.0, 0.0, 0.0, 0.0, 0.0, 0.0, 0.0, 0.0, 0.0, 0.0, 0.0, 0.0, 0.0, 0.0, 0.0, 0.0, 0.0, 0.0, 0.0, 0.0, 0.625, 0.2533, 0.0, 0.0, 0.0, 0.0, 0.625, 0.2533, 0.0, 0.0, 0.0, 0.0, 0.0, 0.0, 0.0, 0.0, 0.625, 0.375, 0.625, 0.2533, 0.625, 0.2533, 0.625, 0.375, 0.0, 0.0, 0.625, 0.4967, 0.625, 0.4967, 0.0, 0.0, 0.0, 0.0, 0.0, 0.0, 0.0, 0.0, 0.0, 0.0, 0.0, 0.0, 0.0, 0.0, 0.0, 0.0, 0.0, 0.0, 0.0, 0.0, 0.0, 0.0, 0.0, 0.0, 0.0, 0.0, 0.0, 0.0, 0.0, 0.0, 0.0, 0.0, 0.0, 0.0, 0.0, 0.0, 0.0, 0.0, 0.0, 0.0, 0.0, 0.0, 0.0, 0.0, 0.0, 0.0, 0.0, 0.0, 0.0, 0.0, 0.625, 0.2533, 0.0, 0.0, 0.0, 0.0, 0.625, 0.2533, 0.0, 0.0, 0.0, 0.0, 0.0, 0.0, 0.0, 0.0, 0.625, 0.375, 0.625, 0.2533, 0.625, 0.2533, 0.625, 0.375, 0.0, 0.0, 0.625, 0.4967, 0.625, 0.4967, 0.0, 0.0, 0.625, 0.4967, 0.625, 0.375, 0.625, 0.375, 0.625, 0.4967, 0.0, 0.0, 0.0, 0.0, 0.0, 0.0, 0.0, 0.0, 0.625, 0.375, 0.625, 0.2533, 0.625, 0.2708, 0.625, 0.375, 0.625, 0.4967, 0.625, 0.375, 0.625, 0.375, 0.625, 0.4792, 0.625, 0.4967, 0.625, 0.4792, 0.0, 0.0, 0.0, 0.0, 0.625, 0.4792, 0.625, 0.375, 0.0, 0.0, 0.0, 0.0, 0.625, 0.375, 0.625, 0.2708, 0.0, 0.0, 0.0, 0.0, 0.625, 0.2708, 0.625, 0.2533, 0.0, 0.0, 0.0, 0.0, 0.0, 0.0, 0.0, 0.0, 0.0, 0.0, 0.0, 0.0, 0.0, 0.0, 0.0, 0.0, 0.625, 0.4967, 0.625, 0.375, 0.625, 0.375, 0.625, 0.4967, 0.0, 0.0, 0.0, 0.0, 0.0, 0.0, 0.0, 0.0])
me_cube_006.materials.append(mat_material_001)
me_cube_006.use_remesh_fix_poles = True
me_cube_006.use_remesh_preserve_attributes = False
me_cube_006.use_mirror_vertex_groups = False
me_cube_006.update()
me_cube_006.normals_split_custom_set([tuple(v) for v in zip(*[iter([-0.2048, 0.1006, 0.9736, -0.2048, 0.1006, 0.9736, -0.2048, 0.1006, 0.9736, -0.2048, 0.1006, 0.9736, 0.2048, 0.1006, 0.9736, 0.2048, 0.1006, 0.9736, 0.2048, 0.1006, 0.9736, 0.2048, 0.1006, 0.9736, 0.2002, 0.09704, 0.9749, 0.2002, 0.09704, 0.9749, 0.2002, 0.09704, 0.9749, 0.2002, 0.09704, 0.9749, -0.2002, 0.09704, 0.9749, -0.2002, 0.09704, 0.9749, -0.2002, 0.09704, 0.9749, -0.2002, 0.09704, 0.9749, 0.2361, 0.1733, 0.9562, 0.2361, 0.1733, 0.9562, 0.2361, 0.1733, 0.9562, 0.2361, 0.1733, 0.9562, -0.2361, 0.1733, 0.9562, -0.2361, 0.1733, 0.9562, -0.2361, 0.1733, 0.9562, -0.2361, 0.1733, 0.9562, -0.2475, 0.2518, 0.9356, -0.2475, 0.2518, 0.9356, -0.2475, 0.2518, 0.9356, -0.2475, 0.2518, 0.9356, 0.2475, 0.2518, 0.9356, 0.2475, 0.2518, 0.9356, 0.2475, 0.2518, 0.9356, 0.2475, 0.2518, 0.9356, 0.2137, 0.1068, 0.971, 0.2137, 0.1068, 0.971, 0.2137, 0.1068, 0.971, 0.2137, 0.1068, 0.971, -0.2137, 0.1068, 0.971, -0.2137, 0.1068, 0.971, -0.2137, 0.1068, 0.971, -0.2137, 0.1068, 0.971, -0.225, 0.1271, 0.966, -0.225, 0.1271, 0.966, -0.225, 0.1271, 0.966, -0.225, 0.1271, 0.966, 0.225, 0.1271, 0.966, 0.225, 0.1271, 0.966, 0.225, 0.1271, 0.966, 0.225, 0.1271, 0.966, 0.2614, 0.3321, 0.9063, 0.2614, 0.3321, 0.9063, 0.2614, 0.3321, 0.9063, 0.2614, 0.3321, 0.9063, -0.2614, 0.3321, 0.9063, -0.2614, 0.3321, 0.9063, -0.2614, 0.3321, 0.9063, -0.2614, 0.3321, 0.9063, -0.2768, 0.3841, 0.8808, -0.2768, 0.3841, 0.8808, -0.2768, 0.3841, 0.8808, -0.2768, 0.3841, 0.8808, 0.2768, 0.3841, 0.8808, 0.2768, 0.3841, 0.8808, 0.2768, 0.3841, 0.8808, 0.2768, 0.3841, 0.8808, 0.2937, 0.433, 0.8522, 0.2937, 0.433, 0.8522, 0.2937, 0.433, 0.8522, 0.2937, 0.433, 0.8522, -0.2937, 0.433, 0.8522, -0.2937, 0.433, 0.8522, -0.2937, 0.433, 0.8522, -0.2937, 0.433, 0.8522, -0.3117, 0.3991, 0.8623, -0.3117, 0.3991, 0.8623, -0.3117, 0.3991, 0.8623, -0.3117, 0.3991, 0.8623, 0.3117, 0.3991, 0.8623, 0.3117, 0.3991, 0.8623, 0.3117, 0.3991, 0.8623, 0.3117, 0.3991, 0.8623, 0.3246, 0.2258, 0.9185, 0.3246, 0.2258, 0.9185, 0.3246, 0.2258, 0.9185, 0.3246, 0.2258, 0.9185, -0.3246, 0.2258, 0.9185, -0.3246, 0.2258, 0.9185, -0.3246, 0.2258, 0.9185, -0.3246, 0.2258, 0.9185, -0.3106, -0.06034, 0.9486, -0.3106, -0.06034, 0.9486, -0.3106, -0.06034, 0.9486, -0.3106, -0.06034, 0.9486, 0.3106, -0.06034, 0.9486, 0.3106, -0.06034, 0.9486, 0.3106, -0.06034, 0.9486, 0.3106, -0.06034, 0.9486, 0.2683, -0.3137, 0.9108, 0.2683, -0.3137, 0.9108, 0.2683, -0.3137, 0.9108, 0.2683, -0.3137, 0.9108, -0.2683, -0.3137, 0.9108, -0.2683, -0.3137, 0.9108, -0.2683, -0.3137, 0.9108, -0.2683, -0.3137, 0.9108, -0.2365, -0.4236, 0.8744, -0.2365, -0.4236, 0.8744, -0.2365, -0.4236, 0.8744, -0.2365, -0.4236, 0.8744, 0.2365, -0.4236, 0.8744, 0.2365, -0.4236, 0.8744, 0.2365, -0.4236, 0.8744, 0.2365, -0.4236, 0.8744, 0.2081, -0.513, 0.8328, 0.2081, -0.513, 0.8328, 0.2081, -0.513, 0.8328, 0.2081, -0.513, 0.8328, -0.2081, -0.513, 0.8328, -0.2081, -0.513, 0.8328, -0.2081, -0.513, 0.8328, -0.2081, -0.513, 0.8328, -0.2087, -0.6148, 0.7606, -0.2087, -0.6148, 0.7606, -0.2087, -0.6148, 0.7606, -0.2087, -0.6148, 0.7606, -0.2014, 0.1086, 0.9735, -0.2014, 0.1086, 0.9735, -0.2014, 0.1086, 0.9735, -0.2014, 0.1086, 0.9735, 0.2014, 0.1086, 0.9735, 0.2014, 0.1086, 0.9735, 0.2014, 0.1086, 0.9735, 0.2014, 0.1086, 0.9735, 0.2112, 0.2045, 0.9558, 0.2112, 0.2045, 0.9558, 0.2112, 0.2045, 0.9558, 0.2112, 0.2045, 0.9558, -0.2112, 0.2045, 0.9558, -0.2112, 0.2045, 0.9558, -0.2112, 0.2045, 0.9558, -0.2112, 0.2045, 0.9558, -0.2255, 0.3375, 0.9139, -0.2255, 0.3375, 0.9139, -0.2255, 0.3375, 0.9139, -0.2255, 0.3375, 0.9139, 0.2255, 0.3375, 0.9139, 0.2255, 0.3375, 0.9139, 0.2255, 0.3375, 0.9139, 0.2255, 0.3375, 0.9139, 0.2432, 0.4025, 0.8825, 0.2432, 0.4025, 0.8825, 0.2432, 0.4025, 0.8825, 0.2432, 0.4025, 0.8825, -0.2432, 0.4025, 0.8825, -0.2432, 0.4025, 0.8825, -0.2432, 0.4025, 0.8825, -0.2432, 0.4025, 0.8825, 0.2298, 0.661, 0.7143, 0.2298, 0.661, 0.7143, 0.2298, 0.661, 0.7143, 0.2298, 0.661, 0.7143, 0.0158, 0.9903, -0.1378, 0.0158, 0.9903, -0.1378, 0.0158, 0.9903, -0.1378, 0.0158, 0.9903, -0.1378, -0.0158, 0.9903, -0.1378, -0.0158, 0.9903, -0.1378, -0.0158, 0.9903, -0.1378, -0.0158, 0.9903, -0.1378, -0.2298, 0.661, 0.7143, -0.2298, 0.661, 0.7143, -0.2298, 0.661, 0.7143, -0.2298, 0.661, 0.7143, 0.8046, -0.1189, 0.5818, 0.8046, -0.1189, 0.5818, 0.8046, -0.1189, 0.5818, 0.8046, -0.1189, 0.5818, 0.8323, -0.07903, 0.5486, 0.8323, -0.07903, 0.5486, 0.8323, -0.07903, 0.5486, 0.8323, -0.07903, 0.5486, 0.8513, -0.04408, 0.5229, 0.8513, -0.04408, 0.5229, 0.8513, -0.04408, 0.5229, 0.8513, -0.04408, 0.5229, 0.8669, 0.004174, 0.4985, 0.8669, 0.004174, 0.4985, 0.8669, 0.004174, 0.4985, 0.8669, 0.004174, 0.4985, 0.8834, 0.05909, 0.4649, 0.8834, 0.05909, 0.4649, 0.8834, 0.05909, 0.4649, 0.8834, 0.05909, 0.4649, 0.8982, 0.1268, 0.4209, 0.8982, 0.1268, 0.4209, 0.8982, 0.1268, 0.4209, 0.8982, 0.1268, 0.4209, 0.904, 0.2096, 0.3727, 0.904, 0.2096, 0.3727, 0.904, 0.2096, 0.3727, 0.904, 0.2096, 0.3727, 0.9096, 0.198, 0.3653, 0.9096, 0.198, 0.3653, 0.9096, 0.198, 0.3653, 0.9096, 0.198, 0.3653, 0.9111, 0.02976, 0.4112, 0.9111, 0.02976, 0.4112, 0.9111, 0.02976, 0.4112, 0.9111, 0.02976, 0.4112, 0.8676, -0.1959, 0.457, 0.8676, -0.1959, 0.457, 0.8676, -0.1959, 0.457, 0.8676, -0.1959, 0.457, 0.7958, -0.3705, 0.4791, 0.7958, -0.3705, 0.4791, 0.7958, -0.3705, 0.4791, 0.7958, -0.3705, 0.4791, 0.7464, -0.4519, 0.4885, 0.7464, -0.4519, 0.4885, 0.7464, -0.4519, 0.4885, 0.7464, -0.4519, 0.4885, 0.5207, -0.7734, 0.3615, 0.5207, -0.7734, 0.3615, 0.5207, -0.7734, 0.3615, 0.5207, -0.7734, 0.3615, 0.2082, -0.6193, 0.757, 0.2082, -0.6193, 0.757, 0.2082, -0.6193, 0.757, 0.2082, -0.6193, 0.757, 0.9103, -0.4118, 0.04259, 0.9103, -0.4118, 0.04259, 0.9103, -0.4118, 0.04259, 0.9103, -0.4118, 0.04259, -0.9126, -0.4014, 0.07779, -0.9126, -0.4014, 0.07779, -0.9126, -0.4014, 0.07779, -0.9126, -0.4014, 0.07779, -0.5308, -0.7623, 0.3703, -0.5308, -0.7623, 0.3703, -0.5308, -0.7623, 0.3703, -0.5308, -0.7623, 0.3703, -0.7464, -0.4519, 0.4885, -0.7464, -0.4519, 0.4885, -0.7464, -0.4519, 0.4885, -0.7464, -0.4519, 0.4885, -0.7958, -0.3705, 0.4791, -0.7958, -0.3705, 0.4791, -0.7958, -0.3705, 0.4791, -0.7958, -0.3705, 0.4791, -0.8676, -0.1959, 0.457, -0.8676, -0.1959, 0.457, -0.8676, -0.1959, 0.457, -0.8676, -0.1959, 0.457, -0.9111, 0.02976, 0.4112, -0.9111, 0.02976, 0.4112, -0.9111, 0.02976, 0.4112, -0.9111, 0.02976, 0.4112, -0.9096, 0.198, 0.3653, -0.9096, 0.198, 0.3653, -0.9096, 0.198, 0.3653, -0.9096, 0.198, 0.3653, -0.904, 0.2096, 0.3727, -0.904, 0.2096, 0.3727, -0.904, 0.2096, 0.3727, -0.904, 0.2096, 0.3727, -0.8982, 0.1268, 0.4209, -0.8982, 0.1268, 0.4209, -0.8982, 0.1268, 0.4209, -0.8982, 0.1268, 0.4209, -0.8834, 0.05909, 0.4649, -0.8834, 0.05909, 0.4649, -0.8834, 0.05909, 0.4649, -0.8834, 0.05909, 0.4649, -0.8669, 0.004174, 0.4985, -0.8669, 0.004174, 0.4985, -0.8669, 0.004174, 0.4985, -0.8669, 0.004174, 0.4985, -0.8513, -0.04408, 0.5229, -0.8513, -0.04408, 0.5229, -0.8513, -0.04408, 0.5229, -0.8513, -0.04408, 0.5229, -0.8323, -0.07903, 0.5486, -0.8323, -0.07903, 0.5486, -0.8323, -0.07903, 0.5486, -0.8323, -0.07903, 0.5486, -0.8046, -0.1189, 0.5818, -0.8046, -0.1189, 0.5818, -0.8046, -0.1189, 0.5818, -0.8046, -0.1189, 0.5818, -0.7777, -0.1562, 0.609, -0.7777, -0.1562, 0.609, -0.7777, -0.1562, 0.609, -0.7777, -0.1562, 0.609, -0.7712, -0.162, 0.6157, -0.7712, -0.162, 0.6157, -0.7712, -0.162, 0.6157, -0.7712, -0.162, 0.6157, -0.7916, -0.1146, 0.6002, -0.7916, -0.1146, 0.6002, -0.7916, -0.1146, 0.6002, -0.7916, -0.1146, 0.6002, -0.8349, 0.06062, 0.5471, -0.8349, 0.06062, 0.5471, -0.8349, 0.06062, 0.5471, -0.8349, 0.06062, 0.5471, -0.8441, 0.2855, 0.454, -0.8441, 0.2855, 0.454, -0.8441, 0.2855, 0.454, -0.8441, 0.2855, 0.454, -0.838, 0.3873, 0.3843, -0.838, 0.3873, 0.3843, -0.838, 0.3873, 0.3843, -0.838, 0.3873, 0.3843, -0.7111, 0.6639, 0.2315, -0.7111, 0.6639, 0.2315, -0.7111, 0.6639, 0.2315, -0.7111, 0.6639, 0.2315, -0.05251, 0.9815, -0.184, -0.05251, 0.9815, -0.184, -0.05251, 0.9815, -0.184, -0.05251, 0.9815, -0.184, -5.01e-08, 0.9788, -0.2049, -5.01e-08, 0.9788, -0.2049, -5.01e-08, 0.9788, -0.2049, -5.01e-08, 0.9788, -0.2049, 5.01e-08, 0.9788, -0.2049, 5.01e-08, 0.9788, -0.2049, 5.01e-08, 0.9788, -0.2049, 5.01e-08, 0.9788, -0.2049, 0.05251, 0.9815, -0.184, 0.05251, 0.9815, -0.184, 0.05251, 0.9815, -0.184, 0.05251, 0.9815, -0.184, 0.7111, 0.6639, 0.2315, 0.7111, 0.6639, 0.2315, 0.7111, 0.6639, 0.2315, 0.7111, 0.6639, 0.2315, 0.838, 0.3873, 0.3843, 0.838, 0.3873, 0.3843, 0.838, 0.3873, 0.3843, 0.838, 0.3873, 0.3843, 0.8441, 0.2855, 0.454, 0.8441, 0.2855, 0.454, 0.8441, 0.2855, 0.454, 0.8441, 0.2855, 0.454, 0.8349, 0.06062, 0.5471, 0.8349, 0.06062, 0.5471, 0.8349, 0.06062, 0.5471, 0.8349, 0.06062, 0.5471, 0.7916, -0.1146, 0.6002, 0.7916, -0.1146, 0.6002, 0.7916, -0.1146, 0.6002, 0.7916, -0.1146, 0.6002, 0.7712, -0.162, 0.6157, 0.7712, -0.162, 0.6157, 0.7712, -0.162, 0.6157, 0.7712, -0.162, 0.6157, 0.7777, -0.1562, 0.609, 0.7777, -0.1562, 0.609, 0.7777, -0.1562, 0.609, 0.7777, -0.1562, 0.609, -0.002606, 0.939, -0.344, -0.002606, 0.939, -0.344, -0.002606, 0.939, -0.344, -0.002606, 0.939, -0.344, -0.9727, -0.02486, -0.2308, -0.9727, -0.02486, -0.2308, -0.9727, -0.02486, -0.2308, -0.9727, -0.02486, -0.2308, -0.8933, -0.4457, -0.05814, -0.8933, -0.4457, -0.05814, -0.8933, -0.4457, -0.05814, -0.8933, -0.4457, -0.05814, -0.3006, -0.9421, 0.1489, -0.3006, -0.9421, 0.1489, -0.3006, -0.9421, 0.1489, -0.3006, -0.9421, 0.1489, 0.8933, -0.4457, -0.05815, 0.8933, -0.4457, -0.05815, 0.8933, -0.4457, -0.05815, 0.8933, -0.4457, -0.05815, 0.9727, -0.0249, -0.2308, 0.9727, -0.0249, -0.2308, 0.9727, -0.0249, -0.2308, 0.9727, -0.0249, -0.2308, -0.0001569, 0.9388, -0.3443, -0.0001569, 0.9388, -0.3443, -0.0001569, 0.9388, -0.3443, -0.0001569, 0.9388, -0.3443, 0.3006, -0.9421, 0.1489, 0.3006, -0.9421, 0.1489, 0.3006, -0.9421, 0.1489, 0.3006, -0.9421, 0.1489, 0.002791, 0.974, -0.2265, 0.002791, 0.974, -0.2265, 0.002791, 0.974, -0.2265, 0.002791, 0.974, -0.2265, 0.01312, 0.9745, -0.2239, 0.01312, 0.9745, -0.2239, 0.01312, 0.9745, -0.2239, 0.01312, 0.9745, -0.2239, -0.9372, -0.03735, -0.3467, -0.9372, -0.03735, -0.3467, -0.9372, -0.03735, -0.3467, -0.9372, -0.03735, -0.3467, -0.002791, 0.974, -0.2265, -0.002791, 0.974, -0.2265, -0.002791, 0.974, -0.2265, -0.002791, 0.974, -0.2265, -0.8524, -0.4774, -0.2133, -0.8524, -0.4774, -0.2133, -0.8524, -0.4774, -0.2133, -0.8524, -0.4774, -0.2133, 0.9372, -0.03739, -0.3467, 0.9372, -0.03739, -0.3467, 0.9372, -0.03739, -0.3467, 0.9372, -0.03739, -0.3467, -0.2848, -0.9566, -0.06143, -0.2848, -0.9566, -0.06143, -0.2848, -0.9566, -0.06143, -0.2848, -0.9566, -0.06143, 0.8524, -0.4774, -0.2133, 0.8524, -0.4774, -0.2133, 0.8524, -0.4774, -0.2133, 0.8524, -0.4774, -0.2133, 0.0001489, 0.9388, -0.3444, 0.0001489, 0.9388, -0.3444, 0.0001489, 0.9388, -0.3444, 0.0001489, 0.9388, -0.3444, 0.002606, 0.939, -0.344, 0.002606, 0.939, -0.344, 0.002606, 0.939, -0.344, 0.002606, 0.939, -0.344, 0.00243, 0.998, 0.06315, 0.00243, 0.998, 0.06315, 0.00243, 0.998, 0.06315, 0.00243, 0.998, 0.06315, 0.001774, 0.9992, 0.04033, 0.001774, 0.9992, 0.04033, 0.001774, 0.9992, 0.04033, 0.001774, 0.9992, 0.04033, -0.9245, 0.1005, -0.3677, -0.9245, 0.1005, -0.3677, -0.9245, 0.1005, -0.3677, -0.9245, 0.1005, -0.3677, -0.00243, 0.998, 0.06314, -0.00243, 0.998, 0.06314, -0.00243, 0.998, 0.06314, -0.00243, 0.998, 0.06314, -0.8674, -0.4181, -0.27, -0.8674, -0.4181, -0.27, -0.8674, -0.4181, -0.27, -0.8674, -0.4181, -0.27, 0.9245, 0.1005, -0.3676, 0.9245, 0.1005, -0.3676, 0.9245, 0.1005, -0.3676, 0.9245, 0.1005, -0.3676, -0.2752, -0.9372, -0.2143, -0.2752, -0.9372, -0.2143, -0.2752, -0.9372, -0.2143, -0.2752, -0.9372, -0.2143, 0.8674, -0.4181, -0.27, 0.8674, -0.4181, -0.27, 0.8674, -0.4181, -0.27, 0.8674, -0.4181, -0.27, 0.2848, -0.9566, -0.06143, 0.2848, -0.9566, -0.06143, 0.2848, -0.9566, -0.06143, 0.2848, -0.9566, -0.06143, -0.01313, 0.9745, -0.2239, -0.01313, 0.9745, -0.2239, -0.01313, 0.9745, -0.2239, -0.01313, 0.9745, -0.2239, -0.03501, 0.4124, -0.9103, -0.03501, 0.4124, -0.9103, -0.03501, 0.4124, -0.9103, -0.03501, 0.4124, -0.9103, 0.035, 0.4124, -0.9103, 0.035, 0.4124, -0.9103, 0.035, 0.4124, -0.9103, 0.035, 0.4124, -0.9103, 0.1096, 0.4813, -0.8697, 0.1096, 0.4813, -0.8697, 0.1096, 0.4813, -0.8697, 0.1096, 0.4813, -0.8697, 0.002093, 0.5193, -0.8546, 0.002093, 0.5193, -0.8546, 0.002093, 0.5193, -0.8546, 0.002093, 0.5193, -0.8546, -0.002093, 0.5193, -0.8546, -0.002093, 0.5193, -0.8546, -0.002093, 0.5193, -0.8546, -0.002093, 0.5193, -0.8546, -0.1096, 0.4813, -0.8697, -0.1096, 0.4813, -0.8697, -0.1096, 0.4813, -0.8697, -0.1096, 0.4813, -0.8697, 0.09885, 0.7134, -0.6937, 0.09886, 0.7134, -0.6937, 0.09885, 0.7134, -0.6937, -0.09881, 0.7132, -0.694, -0.09881, 0.7132, -0.6939, -0.09881, 0.7132, -0.6939, 0.2752, -0.9372, -0.2143, 0.2752, -0.9372, -0.2143, 0.2752, -0.9372, -0.2143, 0.2752, -0.9372, -0.2143, -0.001802, 0.9992, 0.04035, -0.001802, 0.9992, 0.04035, -0.001802, 0.9992, 0.04035, -0.001802, 0.9992, 0.04035])] * 3)])
me_cube_007 = bpy.data.meshes.new('Cube.007')
me_cube_007.from_pydata([(1.838, -0.8625, -0.07977), (1.838, -0.8625, 1.92), (1.838, 1.138, -0.07977), (1.838, 1.138, 1.92), (3.838, -0.8625, -0.07977), (3.838, -0.8625, 1.92), (3.838, 1.138, -0.07977), (3.838, 1.138, 1.92), (1.838, -0.8625, -0.07977), (1.838, -0.8625, 1.92), (1.838, 1.138, -0.07977), (1.838, 1.138, 1.92), (3.838, -0.8625, -0.07977), (3.838, -0.8625, 1.92), (3.838, 1.138, -0.07977), (3.838, 1.138, 1.92), (1.838, -0.8625, -0.07977), (1.838, 1.138, -0.07977), (3.838, -0.8625, -0.07977), (3.838, 1.138, -0.07977), (1.838, -0.8625, -0.07977), (1.838, 1.138, -0.07977), (3.838, -0.8625, -0.07977), (3.838, 1.138, -0.07977), (1.838, 0.3053, -4.59), (1.838, 2.114, -5.443), (3.838, 0.3053, -4.59), (3.838, 2.114, -5.443), (1.838, 0.3053, -4.59), (1.838, 2.114, -5.443), (3.838, 0.3053, -4.59), (3.838, 2.114, -5.443), (-1.46, -6.903, -6.23), (-1.46, -5.846, -7.974), (7.136, -6.903, -6.23), (7.136, -5.846, -7.974), (-1.46, -6.903, -6.23), (-1.46, -5.846, -7.974), (7.136, -6.903, -6.23), (7.136, -5.846, -7.974), (1.838, 2.014, -4.725), (1.838, 0.1749, -4.008), (3.838, 0.1749, -4.008), (3.838, 2.014, -4.725)], [], [(0, 2, 3, 1), (2, 6, 7, 3), (6, 4, 5, 7), (4, 0, 1, 5), (12, 8, 20, 22), (7, 5, 1, 3), (8, 9, 11, 10), (10, 11, 15, 14), (14, 15, 13, 12), (12, 13, 9, 8), (6, 2, 17, 19), (15, 11, 9, 13), (18, 19, 27, 26), (41, 40, 29, 28), (2, 0, 16, 17), (4, 6, 19, 18), (10, 14, 23, 21), (8, 10, 21, 20), (0, 4, 18, 16), (14, 12, 22, 23), (25, 24, 32, 33), (26, 27, 35, 34), (17, 16, 24, 25), (42, 41, 28, 30), (40, 43, 31, 29), (16, 18, 26, 24), (19, 17, 25, 27), (43, 42, 30, 31), (33, 32, 34, 35), (37, 39, 38, 36), (30, 28, 36, 38), (29, 31, 39, 37), (24, 26, 34, 32), (27, 25, 33, 35), (31, 30, 38, 39), (28, 29, 37, 36), (23, 22, 42, 43), (21, 23, 43, 40), (22, 20, 41, 42), (20, 21, 40, 41)])
_uv = me_cube_007.uv_layers.new(name='UVMap')
_uv.uv.foreach_set('vector', [0.375, 0.0, 0.375, 0.25, 0.625, 0.25, 0.625, 0.0, 0.375, 0.25, 0.375, 0.5, 0.625, 0.5, 0.625, 0.25, 0.375, 0.5, 0.375, 0.75, 0.625, 0.75, 0.625, 0.5, 0.375, 0.75, 0.375, 1.0, 0.625, 1.0, 0.625, 0.75, 0.375, 0.75, 0.375, 1.0, 0.375, 1.0, 0.375, 0.75, 0.625, 0.5, 0.625, 0.75, 0.875, 0.75, 0.875, 0.5, 0.375, 0.0, 0.625, 0.0, 0.625, 0.25, 0.375, 0.25, 0.375, 0.25, 0.625, 0.25, 0.625, 0.5, 0.375, 0.5, 0.375, 0.5, 0.625, 0.5, 0.625, 0.75, 0.375, 0.75, 0.375, 0.75, 0.625, 0.75, 0.625, 1.0, 0.375, 1.0, 0.375, 0.5, 0.375, 0.25, 0.375, 0.25, 0.375, 0.5, 0.625, 0.5, 0.875, 0.5, 0.875, 0.75, 0.625, 0.75, 0.375, 0.75, 0.375, 0.5, 0.375, 0.5, 0.375, 0.75, 0.375, 0.0, 0.375, 0.25, 0.375, 0.25, 0.375, 0.0, 0.375, 0.25, 0.375, 0.0, 0.375, 0.0, 0.375, 0.25, 0.375, 0.75, 0.375, 0.5, 0.375, 0.5, 0.375, 0.75, 0.375, 0.25, 0.375, 0.5, 0.375, 0.5, 0.375, 0.25, 0.375, 0.0, 0.375, 0.25, 0.375, 0.25, 0.375, 0.0, 0.375, 1.0, 0.375, 0.75, 0.375, 0.75, 0.375, 1.0, 0.375, 0.5, 0.375, 0.75, 0.375, 0.75, 0.375, 0.5, 0.375, 0.25, 0.375, 0.0, 0.375, 0.0, 0.375, 0.25, 0.375, 0.75, 0.375, 0.5, 0.375, 0.5, 0.375, 0.75, 0.375, 0.25, 0.375, 0.0, 0.375, 0.0, 0.375, 0.25, 0.375, 0.75, 0.375, 1.0, 0.375, 1.0, 0.375, 0.75, 0.375, 0.25, 0.375, 0.5, 0.375, 0.5, 0.375, 0.25, 0.375, 1.0, 0.375, 0.75, 0.375, 0.75, 0.375, 1.0, 0.375, 0.5, 0.375, 0.25, 0.375, 0.25, 0.375, 0.5, 0.375, 0.5, 0.375, 0.75, 0.375, 0.75, 0.375, 0.5, 0.125, 0.5, 0.125, 0.75, 0.375, 0.75, 0.375, 0.5, 0.125, 0.5, 0.375, 0.5, 0.375, 0.75, 0.125, 0.75, 0.375, 0.75, 0.375, 1.0, 0.375, 1.0, 0.375, 0.75, 0.375, 0.25, 0.375, 0.5, 0.375, 0.5, 0.375, 0.25, 0.375, 1.0, 0.375, 0.75, 0.375, 0.75, 0.375, 1.0, 0.375, 0.5, 0.375, 0.25, 0.375, 0.25, 0.375, 0.5, 0.375, 0.5, 0.375, 0.75, 0.375, 0.75, 0.375, 0.5, 0.375, 0.0, 0.375, 0.25, 0.375, 0.25, 0.375, 0.0, 0.375, 0.5, 0.375, 0.75, 0.375, 0.75, 0.375, 0.5, 0.375, 0.25, 0.375, 0.5, 0.375, 0.5, 0.375, 0.25, 0.375, 0.75, 0.375, 1.0, 0.375, 1.0, 0.375, 0.75, 0.375, 0.0, 0.375, 0.25, 0.375, 0.25, 0.375, 0.0])
me_cube_007.materials.append(mat_material_004)
me_cube_007.use_remesh_fix_poles = True
me_cube_007.use_remesh_preserve_attributes = False
me_cube_007.use_mirror_vertex_groups = False
me_cube_007.update()

# ---- objects
ob_body = bpy.data.objects.new('body', me_cube_001)
ob_beak = bpy.data.objects.new('beak', me_cube_003)
ob_eyes = bpy.data.objects.new('eyes', me_sphere)
ob_beak_bottom = bpy.data.objects.new('beak bottom', me_cube_005)
ob_beaktop = bpy.data.objects.new('beaktop', me_cube_006)
ob_feets = bpy.data.objects.new('feets', me_cube_007)
ob_empty = bpy.data.objects.new('Empty', None)
ob_empty_001 = bpy.data.objects.new('Empty.001', None)

# ---- transforms, parenting, visibility, modifiers, constraints
ob_body.location = (-1.554e-16, 0.1609, -0.6997)
ob_body.rotation_euler = (0.09528, 2.112e-17, 1.007e-18)
ob_body.lineart.crease_threshold = 0.0
_m = ob_body.modifiers.new('Mirror', 'MIRROR')
_m = ob_body.modifiers.new('Subdivision', 'SUBSURF')
_m.uv_smooth = 'PRESERVE_CORNERS'
ob_beak.location = (-1.323e-23, -0.7323, 1.948)
ob_beak.rotation_euler = (0.09528, 2.112e-17, 1.007e-18)
ob_beak.lineart.crease_threshold = 0.0
_m = ob_beak.modifiers.new('Subdivision', 'SUBSURF')
_m.uv_smooth = 'PRESERVE_CORNERS'
ob_eyes.location = (0.0, -0.7323, 1.948)
ob_eyes.scale = (0.4415, 0.4415, 0.4415)
ob_eyes.lineart.crease_threshold = 0.0
_m = ob_eyes.modifiers.new('Mirror', 'MIRROR')
ob_beak_bottom.location = (-1.323e-23, -0.7323, 1.948)
ob_beak_bottom.rotation_euler = (0.09528, 2.112e-17, 1.007e-18)
ob_beak_bottom.lineart.crease_threshold = 0.0
ob_beaktop.location = (-1.323e-23, -0.7323, 1.948)
ob_beaktop.rotation_euler = (0.09528, 2.112e-17, 1.007e-18)
ob_beaktop.lineart.crease_threshold = 0.0
ob_feets.location = (-3.651e-16, 0.2706, -1.644)
ob_feets.rotation_euler = (-0.3421, -7.449e-17, 1.287e-17)
ob_feets.scale = (0.1028, 0.1028, 0.1028)
ob_feets.lineart.crease_threshold = 0.0
_m = ob_feets.modifiers.new('Mirror', 'MIRROR')
_m = ob_feets.modifiers.new('Subdivision', 'SUBSURF')
_m.uv_smooth = 'PRESERVE_CORNERS'
ob_empty.location = (0.0, 0.0, 0.0)
ob_empty.rotation_euler = (1.571, -0.0, 4.712)
ob_empty.scale = (1.115, 1.115, 1.115)
ob_empty.empty_display_type = 'IMAGE'
ob_empty.empty_display_size = 5.0
ob_empty.show_empty_image_only_axis_aligned = True
ob_empty.lineart.crease_threshold = 0.0
ob_empty_001.location = (0.0, 0.0, 0.0)
ob_empty_001.rotation_euler = (1.571, -0.0, -0.0)
ob_empty_001.scale = (1.858, 1.858, 1.858)
ob_empty_001.empty_display_type = 'IMAGE'
ob_empty_001.empty_display_size = 5.0
ob_empty_001.show_empty_image_only_axis_aligned = True
ob_empty_001.use_empty_image_alpha = True
ob_empty_001.empty_image_side = 'FRONT'
ob_empty_001.lineart.crease_threshold = 0.0

# ---- collection membership
col_collection.objects.link(ob_body)
col_collection.objects.link(ob_beak)
col_collection.objects.link(ob_eyes)
col_collection.objects.link(ob_beak_bottom)
col_collection.objects.link(ob_beaktop)
col_collection.objects.link(ob_feets)
col_ref.objects.link(ob_empty)
col_ref.objects.link(ob_empty_001)

# ---- scene / render settings (as saved in the file)
scene.frame_start = 1; scene.frame_end = 250; scene.frame_set(1)
scene.render.engine = 'BLENDER_EEVEE_NEXT'
scene.cycles.use_denoising = False
scene.cycles.samples = 128
scene.cycles.sampling_pattern = 'TABULATED_SOBOL'
scene.cycles.use_adaptive_sampling = False
scene.cycles.use_light_tree = False
scene.view_settings.view_transform = 'Filmic'
bpy.context.view_layer.update()

# ---- added for rendering (the .blend has no active camera and no usable light): camera, sun
cam_auto = bpy.data.cameras.new('AutoCamera')
cam_auto.lens = 50.0
cam_auto.sensor_width = 36.0
cam_auto.clip_end = 1000.0
ob_auto_camera = bpy.data.objects.new('AutoCamera', cam_auto)
scene.collection.objects.link(ob_auto_camera)
ob_auto_camera.location = (5.49153, -6.64784, 4.34728)
ob_auto_camera.rotation_euler = (1.09748, -7.21219e-08, 0.694738)
scene.camera = ob_auto_camera
light_auto_sun = bpy.data.lights.new('AutoSun', 'SUN')
light_auto_sun.energy = 3.0
light_auto_sun.angle = 0.0523599
ob_auto_sun = bpy.data.objects.new('AutoSun', light_auto_sun)
scene.collection.objects.link(ob_auto_sun)
ob_auto_sun.rotation_euler = (0.872665, 0.174533, 0.523599)
bpy.context.view_layer.update()

